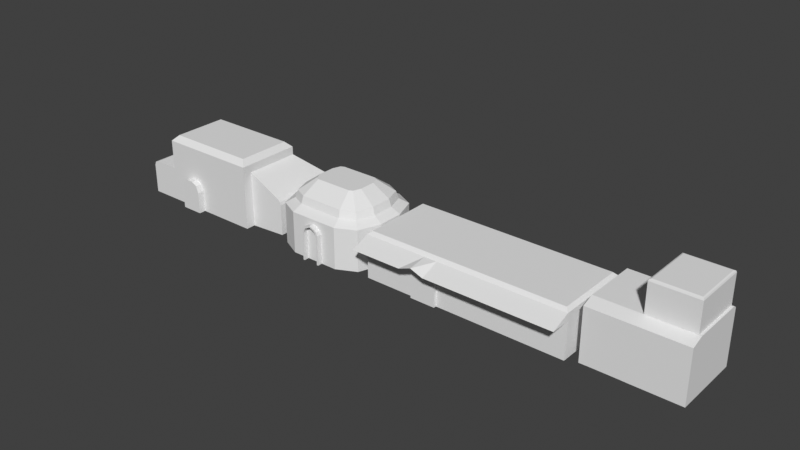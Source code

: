 # Source: settlement_houses.blend  (saved by Blender 4.5.91; exported with 4.5.12 LTS)
import bpy
from mathutils import Matrix  # noqa: F401  (used for matrix-valued properties, if any)

bpy.ops.wm.read_factory_settings(use_empty=True)
scene = bpy.context.scene
scene.name = 'Scene'

# ---- collections
col_collection = bpy.data.collections.new('Collection'); scene.collection.children.link(col_collection)

# ---- materials (node trees are filled in below, after node groups)
mat_vtx_color = bpy.data.materials.new('vtx_color')

# ---- material node trees

# ---- world
world_world = bpy.data.worlds.new('World'); scene.world = world_world
world_world.use_nodes = True; world_world.node_tree.nodes.clear()
_N = world_world.node_tree.nodes; _L = world_world.node_tree.links
n0 = _N.new('ShaderNodeOutputWorld'); n0.name = 'World Output'; n0.location = (200, 100)
n1 = _N.new('ShaderNodeBackground'); n1.name = 'Background'; n1.location = (-200, 100)
n1.inputs[0].default_value = (0.05088, 0.05088, 0.05088, 1.0)
_L.new(n1.outputs[0], n0.inputs[0])
n0.is_active_output = True
world_world.color = (0.05088, 0.05088, 0.05088)
world_world.sun_shadow_jitter_overblur = 0.0

# ---- meshes
me_cube_001 = bpy.data.meshes.new('Cube.001')
me_cube_001.from_pydata([(-5.002, -4.043, -0.03005), (-5.002, 2.372, -0.03005), (5.002, -4.043, -0.03005), (-5.002, -4.043, 3.383), (-5.002, 2.372, 3.383), (5.002, 2.372, 5.456), (5.002, -4.043, 5.456), (-7.995, 2.372, -0.03005), (-7.995, -4.043, -0.03005), (8.43, 4.352, -0.03005), (-3.102, -4.713, -0.02964), (-4.463, -3.503, 6.795), (-5.002, -4.043, 6.256), (-4.463, 1.832, 6.795), (-5.002, 2.372, 6.256), (4.463, -3.503, 6.795), (5.002, -4.043, 6.256), (4.463, 1.832, 6.795), (5.002, 2.372, 6.256), (-7.995, 2.372, 2.877), (-7.489, 2.372, 3.383), (-7.847, 2.372, 3.234), (-7.489, -4.043, 3.383), (-7.995, -4.043, 2.877), (-7.847, -4.043, 3.234), (8.136, 4.182, 3.56), (8.43, 4.352, 3.039), (8.344, 4.302, 3.334), (5.002, -3.113, 5.456), (5.002, -3.113, -0.03005), (-3.102, -3.998, -0.02964), (-0.9263, -4.713, -0.02964), (-0.9263, -3.998, -0.02964), (-2.347, -4.713, 3.073), (-3.102, -4.713, 2.088), (-2.881, -4.713, 2.784), (-3.102, -3.998, 2.088), (-2.347, -3.998, 3.073), (-2.881, -3.998, 2.784), (-0.9263, -4.713, 2.088), (-1.682, -4.713, 3.073), (-1.148, -4.713, 2.784), (-1.682, -3.998, 3.073), (-0.9263, -3.998, 2.088), (-1.148, -3.998, 2.784), (-5.002, -3.117, 3.383), (-7.995, -3.117, -0.03005), (8.43, -2.825, -0.03005), (-4.463, -2.733, 6.795), (-5.002, -3.117, 6.256), (4.463, -2.733, 6.795), (5.002, -3.117, 6.256), (-7.489, -3.117, 3.383), (-7.847, -3.117, 3.234), (-7.995, -3.117, 2.877), (8.136, -2.85, 3.56), (8.344, -2.832, 3.334), (8.43, -2.825, 3.039), (-4.259, 4.352, 3.383), (-5.002, 3.609, 3.383), (-4.785, 4.134, 3.383), (-5.002, 3.609, -0.03005), (-4.259, 4.352, -0.03005), (-4.785, 4.134, 0.01967), (-2.881, -4.713, 2.784), (-2.347, -4.713, 3.073), (-3.102, -4.713, 2.088), (-1.682, -4.713, 3.073), (-1.148, -4.713, 2.784), (-0.9263, -4.713, 2.088), (-3.102, -4.713, -0.02964), (-0.9263, -4.713, -0.02964)], [], [(2, 6, 3, 0), (48, 13, 14, 49), (13, 17, 18, 14), (50, 15, 16, 51), (15, 11, 12, 16), (6, 16, 12, 3), (45, 49, 14, 4), (50, 48, 11, 15), (4, 14, 18, 5), (28, 51, 16, 6), (52, 20, 21, 53), (53, 21, 19, 54), (20, 19, 21), (46, 54, 19, 7), (45, 4, 20, 52), (23, 22, 24), (5, 25, 58, 60), (28, 29, 55), (29, 47, 57, 55), (65, 37, 38, 64), (64, 38, 36, 66), (42, 67, 68, 44), (44, 68, 69, 43), (70, 66, 36, 30), (42, 37, 65, 67), (32, 43, 69, 71), (35, 41, 40, 33), (34, 39, 41, 35), (10, 31, 39, 34), (55, 57, 56), (6, 2, 29, 28), (1, 7, 19), (4, 1, 19, 20), (0, 3, 22, 23), (8, 0, 23), (5, 28, 55, 25), (9, 26, 57, 47), (27, 56, 57, 26), (25, 55, 56, 27), (3, 45, 52, 22), (8, 23, 54, 46), (24, 53, 54, 23), (22, 52, 53, 24), (5, 18, 51, 28), (17, 13, 48, 50), (3, 12, 49, 45), (17, 50, 51, 18), (11, 48, 49, 12), (61, 63, 62), (58, 62, 63, 60), (60, 63, 61, 59), (62, 58, 27, 26), (1, 4, 59, 61), (4, 5, 60, 59), (25, 27, 58), (9, 62, 26)])
_uv = me_cube_001.uv_layers.new(name='UVMap')
_uv.uv.foreach_set('vector', [0.375, 0.75, 0.5, 0.75, 0.5, 1.0, 0.375, 1.0, 0.8615, 0.6989, 0.8615, 0.521, 0.875, 0.5, 0.875, 0.7139, 0.8615, 0.521, 0.6385, 0.521, 0.585, 0.5, 0.875, 0.5, 0.6385, 0.6989, 0.6385, 0.729, 0.585, 0.75, 0.585, 0.7139, 0.6385, 0.729, 0.8615, 0.729, 0.875, 0.75, 0.585, 0.75, 0.5, 0.75, 0.585, 0.75, 0.6052, 1.0, 0.5, 1.0, 0.5, 0.0361, 0.6052, 0.0361, 0.6052, 0.25, 0.5, 0.25, 0.6385, 0.6989, 0.8615, 0.6989, 0.8615, 0.729, 0.6385, 0.729, 0.5, 0.25, 0.6052, 0.25, 0.585, 0.5, 0.5, 0.5, 0.5, 0.7139, 0.585, 0.7139, 0.585, 0.75, 0.5, 0.75, 0.5, 0.0361, 0.5, 0.25, 0.4964, 0.25, 0.4995, 0.0361, 0.4995, 0.0361, 0.4964, 0.25, 0.4815, 0.25, 0.4815, 0.0361, 0.5, 0.25, 0.4815, 0.25, 0.4964, 0.25, 0.375, 0.0361, 0.4815, 0.0361, 0.4815, 0.25, 0.375, 0.25, 0.5, 0.0361, 0.5, 0.25, 0.5, 0.25, 0.5, 0.0361, 0.4815, 1.0, 0.5, 1.0, 0.4946, 1.0, 0.5, 0.5, 0.5, 0.5, 0.5, 0.2638, 0.5, 0.2541, 0.5, 0.75, 0.375, 0.75, 0.5, 0.7139, 0.375, 0.75, 0.375, 0.7139, 0.4874, 0.7139, 0.5, 0.7139, 0.7882, 0.75, 0.7882, 0.5, 0.875, 0.5, 0.875, 0.75, 0.625, 0.25, 0.625, 0.5, 0.5456, 0.5, 0.5456, 0.25, 0.7118, 0.5, 0.7118, 0.75, 0.625, 0.75, 0.625, 0.5, 0.625, 0.75, 0.625, 1.0, 0.5456, 1.0, 0.5456, 0.75, 0.375, 0.25, 0.5456, 0.25, 0.5456, 0.5, 0.375, 0.5, 0.7118, 0.5, 0.7882, 0.5, 0.7882, 0.75, 0.7118, 0.75, 0.375, 0.75, 0.5456, 0.75, 0.5456, 1.0, 0.375, 1.0, 0.875, 0.75, 0.625, 0.75, 0.7118, 0.75, 0.7882, 0.75, 0.5456, 0.25, 0.5456, 1.0, 0.625, 1.0, 0.875, 0.75, 0.375, 0.25, 0.375, 1.0, 0.5456, 1.0, 0.5456, 0.25, 0.5, 0.7139, 0.4874, 0.7139, 0.498, 0.7141, 0.5, 0.75, 0.375, 0.75, 0.375, 0.75, 0.5, 0.75, 0.375, 0.25, 0.375, 0.25, 0.4815, 0.25, 0.5, 0.25, 0.375, 0.25, 0.4815, 0.25, 0.5, 0.25, 0.375, 1.0, 0.5, 1.0, 0.5, 1.0, 0.4815, 1.0, 0.375, 1.0, 0.375, 1.0, 0.4815, 1.0, 0.5, 0.5, 0.5, 0.7139, 0.5, 0.7139, 0.5, 0.5, 0.375, 0.5, 0.4874, 0.5, 0.4874, 0.7139, 0.375, 0.7139, 0.5, 0.5015, 0.498, 0.7141, 0.4874, 0.7139, 0.4874, 0.5, 0.5, 0.5, 0.5, 0.7139, 0.498, 0.7141, 0.5, 0.5015, 0.5, 0.0, 0.5, 0.0361, 0.5, 0.0361, 0.5, 0.0, 0.375, 0.0, 0.4815, 0.0, 0.4815, 0.0361, 0.375, 0.0361, 0.5, 0.0, 0.4995, 0.0361, 0.4815, 0.0361, 0.4815, 0.0, 0.5, 0.0, 0.5, 0.0361, 0.4995, 0.0361, 0.5, 0.0, 0.5, 0.5, 0.585, 0.5, 0.585, 0.7139, 0.5, 0.7139, 0.6385, 0.521, 0.8615, 0.521, 0.8615, 0.6989, 0.6385, 0.6989, 0.5, 0.0, 0.6052, 0.0, 0.6052, 0.0361, 0.5, 0.0361, 0.6385, 0.521, 0.6385, 0.6989, 0.585, 0.7139, 0.585, 0.5, 0.8615, 0.729, 0.8615, 0.6989, 0.875, 0.7139, 0.875, 0.75, 0.375, 0.25, 0.3768, 0.2541, 0.375, 0.2638, 0.5, 0.2638, 0.375, 0.2638, 0.3768, 0.25, 0.5, 0.25, 0.5, 0.25, 0.3768, 0.25, 0.375, 0.25, 0.5, 0.25, 0.375, 0.2638, 0.5, 0.2638, 0.5, 0.5008, 0.4874, 0.5, 0.375, 0.25, 0.5, 0.25, 0.5, 0.25, 0.375, 0.25, 0.5, 0.25, 0.5, 0.5, 0.5, 0.2541, 0.5, 0.25, 0.5, 0.5, 0.5, 0.5008, 0.5, 0.2638, 0.375, 0.5, 0.375, 0.2638, 0.4874, 0.5])
_ca = me_cube_001.color_attributes.new('Col', 'FLOAT_COLOR', 'CORNER')
_ca.data.foreach_set('color', [0.3992, 0.1372, 0.005415, 1.0, 0.5577, 0.2834, 0.000912, 1.0, 0.5577, 0.2834, 0.000912, 1.0, 0.3992, 0.1372, 0.005415, 1.0, 0.5577, 0.2834, 0.000912, 1.0, 0.5577, 0.2834, 0.000912, 1.0, 0.5577, 0.2834, 0.000912, 1.0, 0.5577, 0.2834, 0.000912, 1.0, 0.5577, 0.2834, 0.000912, 1.0, 0.5577, 0.2834, 0.000912, 1.0, 0.5577, 0.2834, 0.000912, 1.0, 0.5577, 0.2834, 0.000912, 1.0, 0.5577, 0.2834, 0.000912, 1.0, 0.5577, 0.2834, 0.000912, 1.0, 0.5577, 0.2834, 0.000912, 1.0, 0.5577, 0.2834, 0.000912, 1.0, 0.5577, 0.2834, 0.000912, 1.0, 0.5577, 0.2834, 0.000912, 1.0, 0.5577, 0.2834, 0.000912, 1.0, 0.5577, 0.2834, 0.000912, 1.0, 0.5577, 0.2834, 0.000912, 1.0, 0.5577, 0.2834, 0.000912, 1.0, 0.5577, 0.2834, 0.000912, 1.0, 0.5577, 0.2834, 0.000912, 1.0, 0.5577, 0.2834, 0.000912, 1.0, 0.5577, 0.2834, 0.000912, 1.0, 0.5577, 0.2834, 0.000912, 1.0, 0.5577, 0.2834, 0.000912, 1.0, 0.5577, 0.2834, 0.000912, 1.0, 0.5577, 0.2834, 0.000912, 1.0, 0.5577, 0.2834, 0.000912, 1.0, 0.5577, 0.2834, 0.000912, 1.0, 0.5577, 0.2834, 0.000912, 1.0, 0.5577, 0.2834, 0.000912, 1.0, 0.5577, 0.2834, 0.000912, 1.0, 0.5577, 0.2834, 0.000912, 1.0, 0.5577, 0.2834, 0.000912, 1.0, 0.5577, 0.2834, 0.000912, 1.0, 0.5577, 0.2834, 0.000912, 1.0, 0.5577, 0.2834, 0.000912, 1.0, 0.5577, 0.2834, 0.000912, 1.0, 0.5577, 0.2834, 0.000912, 1.0, 0.5577, 0.2834, 0.000912, 1.0, 0.5577, 0.2834, 0.000912, 1.0, 0.5577, 0.2834, 0.000912, 1.0, 0.5577, 0.2834, 0.000912, 1.0, 0.5577, 0.2834, 0.000912, 1.0, 0.5577, 0.2834, 0.000912, 1.0, 0.5577, 0.2834, 0.000912, 1.0, 0.5577, 0.2834, 0.000912, 1.0, 0.5577, 0.2834, 0.000912, 1.0, 0.3992, 0.1372, 0.005415, 1.0, 0.5577, 0.2834, 0.000912, 1.0, 0.5577, 0.2834, 0.000912, 1.0, 0.3992, 0.1372, 0.005415, 1.0, 0.5577, 0.2834, 0.000912, 1.0, 0.5577, 0.2834, 0.000912, 1.0, 0.5577, 0.2834, 0.000912, 1.0, 0.5577, 0.2834, 0.000912, 1.0, 0.5577, 0.2834, 0.000912, 1.0, 0.5577, 0.2834, 0.000912, 1.0, 0.5577, 0.2834, 0.000912, 1.0, 0.5577, 0.2834, 0.000912, 1.0, 0.5577, 0.2834, 0.000912, 1.0, 0.5577, 0.2834, 0.000912, 1.0, 0.5577, 0.2834, 0.000912, 1.0, 0.5577, 0.2834, 0.000912, 1.0, 0.3992, 0.1372, 0.005415, 1.0, 0.5577, 0.2834, 0.000912, 1.0, 0.3992, 0.1372, 0.005415, 1.0, 0.3992, 0.1372, 0.005415, 1.0, 0.5577, 0.2834, 0.000912, 1.0, 0.5577, 0.2834, 0.000912, 1.0, 0.5577, 0.2834, 0.000912, 1.0, 0.5577, 0.2834, 0.000912, 1.0, 0.5577, 0.2834, 0.000912, 1.0, 0.5577, 0.2834, 0.000912, 1.0, 0.5577, 0.2834, 0.000912, 1.0, 0.5577, 0.2834, 0.000912, 1.0, 0.5415, 0.2703, 0.002045, 1.0, 0.5486, 0.2761, 0.001648, 1.0, 0.5577, 0.2834, 0.000912, 1.0, 0.5577, 0.2834, 0.000912, 1.0, 0.5577, 0.2834, 0.000912, 1.0, 0.5577, 0.2834, 0.000912, 1.0, 0.5577, 0.2834, 0.000912, 1.0, 0.5577, 0.2834, 0.000912, 1.0, 0.5577, 0.2834, 0.000912, 1.0, 0.5577, 0.2834, 0.000912, 1.0, 0.3992, 0.1372, 0.005415, 1.0, 0.5486, 0.2761, 0.001648, 1.0, 0.5415, 0.2703, 0.002045, 1.0, 0.3992, 0.1372, 0.005415, 1.0, 0.5577, 0.2834, 0.000912, 1.0, 0.5577, 0.2834, 0.000912, 1.0, 0.5577, 0.2834, 0.000912, 1.0, 0.5577, 0.2834, 0.000912, 1.0, 0.3992, 0.1372, 0.005415, 1.0, 0.5577, 0.2834, 0.000912, 1.0, 0.5577, 0.2834, 0.000912, 1.0, 0.3992, 0.1372, 0.005415, 1.0, 0.09565, 0.01728, 0.001954, 1.0, 0.09565, 0.01728, 0.001954, 1.0, 0.09565, 0.01728, 0.001954, 1.0, 0.09565, 0.01728, 0.001954, 1.0, 0.09565, 0.01728, 0.001954, 1.0, 0.09565, 0.01728, 0.001954, 1.0, 0.09565, 0.01728, 0.001954, 1.0, 0.09565, 0.01728, 0.001954, 1.0, 0.09565, 0.01728, 0.001954, 1.0, 0.09565, 0.01728, 0.001954, 1.0, 0.09565, 0.01728, 0.001954, 1.0, 0.09565, 0.01728, 0.001954, 1.0, 0.5577, 0.2834, 0.000912, 1.0, 0.5577, 0.2834, 0.000912, 1.0, 0.5577, 0.2834, 0.000912, 1.0, 0.5577, 0.2834, 0.000912, 1.0, 0.3992, 0.1372, 0.005415, 1.0, 0.3992, 0.1372, 0.005415, 1.0, 0.5577, 0.2834, 0.000912, 1.0, 0.3992, 0.1372, 0.005415, 1.0, 0.3992, 0.1372, 0.005415, 1.0, 0.5577, 0.2834, 0.000912, 1.0, 0.5577, 0.2834, 0.000912, 1.0, 0.3992, 0.1372, 0.005415, 1.0, 0.5577, 0.2834, 0.000912, 1.0, 0.5577, 0.2834, 0.000912, 1.0, 0.3992, 0.1372, 0.005415, 1.0, 0.5577, 0.2834, 0.000912, 1.0, 0.5577, 0.2834, 0.000912, 1.0, 0.5577, 0.2834, 0.000912, 1.0, 0.3992, 0.1372, 0.005415, 1.0, 0.3992, 0.1372, 0.005415, 1.0, 0.5577, 0.2834, 0.000912, 1.0, 0.5577, 0.2834, 0.000912, 1.0, 0.5577, 0.2834, 0.000912, 1.0, 0.5577, 0.2834, 0.000912, 1.0, 0.5577, 0.2834, 0.000912, 1.0, 0.3992, 0.1372, 0.005415, 1.0, 0.5577, 0.2834, 0.000912, 1.0, 0.5577, 0.2834, 0.000912, 1.0, 0.3992, 0.1372, 0.005415, 1.0, 0.5577, 0.2834, 0.000912, 1.0, 0.5577, 0.2834, 0.000912, 1.0, 0.5577, 0.2834, 0.000912, 1.0, 0.5577, 0.2834, 0.000912, 1.0, 0.5577, 0.2834, 0.000912, 1.0, 0.5577, 0.2834, 0.000912, 1.0, 0.5577, 0.2834, 0.000912, 1.0, 0.5577, 0.2834, 0.000912, 1.0, 0.5577, 0.2834, 0.000912, 1.0, 0.5577, 0.2834, 0.000912, 1.0, 0.5577, 0.2834, 0.000912, 1.0, 0.5577, 0.2834, 0.000912, 1.0, 0.3992, 0.1372, 0.005415, 1.0, 0.5577, 0.2834, 0.000912, 1.0, 0.5577, 0.2834, 0.000912, 1.0, 0.3992, 0.1372, 0.005415, 1.0, 0.5577, 0.2834, 0.000912, 1.0, 0.5577, 0.2834, 0.000912, 1.0, 0.5577, 0.2834, 0.000912, 1.0, 0.5577, 0.2834, 0.000912, 1.0, 0.5577, 0.2834, 0.000912, 1.0, 0.5577, 0.2834, 0.000912, 1.0, 0.5577, 0.2834, 0.000912, 1.0, 0.5577, 0.2834, 0.000912, 1.0, 0.5577, 0.2834, 0.000912, 1.0, 0.5577, 0.2834, 0.000912, 1.0, 0.5577, 0.2834, 0.000912, 1.0, 0.5577, 0.2834, 0.000912, 1.0, 0.5577, 0.2834, 0.000912, 1.0, 0.5577, 0.2834, 0.000912, 1.0, 0.5577, 0.2834, 0.000912, 1.0, 0.5577, 0.2834, 0.000912, 1.0, 0.5577, 0.2834, 0.000912, 1.0, 0.5577, 0.2834, 0.000912, 1.0, 0.5577, 0.2834, 0.000912, 1.0, 0.5577, 0.2834, 0.000912, 1.0, 0.5577, 0.2834, 0.000912, 1.0, 0.5577, 0.2834, 0.000912, 1.0, 0.5577, 0.2834, 0.000912, 1.0, 0.5577, 0.2834, 0.000912, 1.0, 0.5577, 0.2834, 0.000912, 1.0, 0.5577, 0.2834, 0.000912, 1.0, 0.5577, 0.2834, 0.000912, 1.0, 0.5577, 0.2834, 0.000912, 1.0, 0.3992, 0.1372, 0.005415, 1.0, 0.3992, 0.1372, 0.005415, 1.0, 0.3992, 0.1372, 0.005415, 1.0, 0.5577, 0.2834, 0.000912, 1.0, 0.3992, 0.1372, 0.005415, 1.0, 0.3992, 0.1372, 0.005415, 1.0, 0.5577, 0.2834, 0.000912, 1.0, 0.5577, 0.2834, 0.000912, 1.0, 0.3992, 0.1372, 0.005415, 1.0, 0.3992, 0.1372, 0.005415, 1.0, 0.5577, 0.2834, 0.000912, 1.0, 0.3992, 0.1372, 0.005415, 1.0, 0.5577, 0.2834, 0.000912, 1.0, 0.5577, 0.2834, 0.000912, 1.0, 0.5577, 0.2834, 0.000912, 1.0, 0.3992, 0.1372, 0.005415, 1.0, 0.5577, 0.2834, 0.000912, 1.0, 0.5577, 0.2834, 0.000912, 1.0, 0.3992, 0.1372, 0.005415, 1.0, 0.5577, 0.2834, 0.000912, 1.0, 0.5577, 0.2834, 0.000912, 1.0, 0.5577, 0.2834, 0.000912, 1.0, 0.5577, 0.2834, 0.000912, 1.0, 0.5577, 0.2834, 0.000912, 1.0, 0.5577, 0.2834, 0.000912, 1.0, 0.5577, 0.2834, 0.000912, 1.0, 0.3992, 0.1372, 0.005415, 1.0, 0.3992, 0.1372, 0.005415, 1.0, 0.5577, 0.2834, 0.000912, 1.0])
_ca = me_cube_001.color_attributes.new('Alpha', 'FLOAT_COLOR', 'CORNER')
_ca.data.foreach_set('color', [1.0, 1.0, 1.0, 1.0, 1.0, 1.0, 1.0, 1.0, 1.0, 1.0, 1.0, 1.0, 1.0, 1.0, 1.0, 1.0, 1.0, 1.0, 1.0, 1.0, 1.0, 1.0, 1.0, 1.0, 1.0, 1.0, 1.0, 1.0, 1.0, 1.0, 1.0, 1.0, 1.0, 1.0, 1.0, 1.0, 1.0, 1.0, 1.0, 1.0, 1.0, 1.0, 1.0, 1.0, 1.0, 1.0, 1.0, 1.0, 1.0, 1.0, 1.0, 1.0, 1.0, 1.0, 1.0, 1.0, 1.0, 1.0, 1.0, 1.0, 1.0, 1.0, 1.0, 1.0, 1.0, 1.0, 1.0, 1.0, 1.0, 1.0, 1.0, 1.0, 1.0, 1.0, 1.0, 1.0, 1.0, 1.0, 1.0, 1.0, 1.0, 1.0, 1.0, 1.0, 1.0, 1.0, 1.0, 1.0, 1.0, 1.0, 1.0, 1.0, 1.0, 1.0, 1.0, 1.0, 1.0, 1.0, 1.0, 1.0, 1.0, 1.0, 1.0, 1.0, 1.0, 1.0, 1.0, 1.0, 1.0, 1.0, 1.0, 1.0, 1.0, 1.0, 1.0, 1.0, 1.0, 1.0, 1.0, 1.0, 1.0, 1.0, 1.0, 1.0, 1.0, 1.0, 1.0, 1.0, 1.0, 1.0, 1.0, 1.0, 1.0, 1.0, 1.0, 1.0, 1.0, 1.0, 1.0, 1.0, 1.0, 1.0, 1.0, 1.0, 1.0, 1.0, 1.0, 1.0, 1.0, 1.0, 1.0, 1.0, 1.0, 1.0, 1.0, 1.0, 1.0, 1.0, 1.0, 1.0, 1.0, 1.0, 1.0, 1.0, 1.0, 1.0, 1.0, 1.0, 1.0, 1.0, 1.0, 1.0, 1.0, 1.0, 1.0, 1.0, 1.0, 1.0, 1.0, 1.0, 1.0, 1.0, 1.0, 1.0, 1.0, 1.0, 1.0, 1.0, 1.0, 1.0, 1.0, 1.0, 1.0, 1.0, 1.0, 1.0, 1.0, 1.0, 1.0, 1.0, 1.0, 1.0, 1.0, 1.0, 1.0, 1.0, 1.0, 1.0, 1.0, 1.0, 1.0, 1.0, 1.0, 1.0, 1.0, 1.0, 1.0, 1.0, 1.0, 1.0, 1.0, 1.0, 1.0, 1.0, 1.0, 1.0, 1.0, 1.0, 1.0, 1.0, 1.0, 1.0, 1.0, 1.0, 1.0, 1.0, 1.0, 1.0, 1.0, 1.0, 1.0, 1.0, 1.0, 1.0, 1.0, 1.0, 1.0, 1.0, 1.0, 1.0, 1.0, 1.0, 1.0, 1.0, 1.0, 1.0, 1.0, 1.0, 1.0, 1.0, 1.0, 1.0, 1.0, 1.0, 1.0, 1.0, 1.0, 1.0, 1.0, 1.0, 1.0, 1.0, 1.0, 1.0, 1.0, 1.0, 1.0, 1.0, 1.0, 1.0, 1.0, 1.0, 1.0, 1.0, 1.0, 1.0, 1.0, 1.0, 1.0, 1.0, 1.0, 1.0, 1.0, 1.0, 1.0, 1.0, 1.0, 1.0, 1.0, 1.0, 1.0, 1.0, 1.0, 1.0, 1.0, 1.0, 1.0, 1.0, 1.0, 1.0, 1.0, 1.0, 1.0, 1.0, 1.0, 1.0, 1.0, 1.0, 1.0, 1.0, 1.0, 1.0, 1.0, 1.0, 1.0, 1.0, 1.0, 1.0, 1.0, 1.0, 1.0, 1.0, 1.0, 1.0, 1.0, 1.0, 1.0, 1.0, 1.0, 1.0, 1.0, 1.0, 1.0, 1.0, 1.0, 1.0, 1.0, 1.0, 1.0, 1.0, 1.0, 1.0, 1.0, 1.0, 1.0, 1.0, 1.0, 1.0, 1.0, 1.0, 1.0, 1.0, 1.0, 1.0, 1.0, 1.0, 1.0, 1.0, 1.0, 1.0, 1.0, 1.0, 1.0, 1.0, 1.0, 1.0, 1.0, 1.0, 1.0, 1.0, 1.0, 1.0, 1.0, 1.0, 1.0, 1.0, 1.0, 1.0, 1.0, 1.0, 1.0, 1.0, 1.0, 1.0, 1.0, 1.0, 1.0, 1.0, 1.0, 1.0, 1.0, 1.0, 1.0, 1.0, 1.0, 1.0, 1.0, 1.0, 1.0, 1.0, 1.0, 1.0, 1.0, 1.0, 1.0, 1.0, 1.0, 1.0, 1.0, 1.0, 1.0, 1.0, 1.0, 1.0, 1.0, 1.0, 1.0, 1.0, 1.0, 1.0, 1.0, 1.0, 1.0, 1.0, 1.0, 1.0, 1.0, 1.0, 1.0, 1.0, 1.0, 1.0, 1.0, 1.0, 1.0, 1.0, 1.0, 1.0, 1.0, 1.0, 1.0, 1.0, 1.0, 1.0, 1.0, 1.0, 1.0, 1.0, 1.0, 1.0, 1.0, 1.0, 1.0, 1.0, 1.0, 1.0, 1.0, 1.0, 1.0, 1.0, 1.0, 1.0, 1.0, 1.0, 1.0, 1.0, 1.0, 1.0, 1.0, 1.0, 1.0, 1.0, 1.0, 1.0, 1.0, 1.0, 1.0, 1.0, 1.0, 1.0, 1.0, 1.0, 1.0, 1.0, 1.0, 1.0, 1.0, 1.0, 1.0, 1.0, 1.0, 1.0, 1.0, 1.0, 1.0, 1.0, 1.0, 1.0, 1.0, 1.0, 1.0, 1.0, 1.0, 1.0, 1.0, 1.0, 1.0, 1.0, 1.0, 1.0, 1.0, 1.0, 1.0, 1.0, 1.0, 1.0, 1.0, 1.0, 1.0, 1.0, 1.0, 1.0, 1.0, 1.0, 1.0, 1.0, 1.0, 1.0, 1.0, 1.0, 1.0, 1.0, 1.0, 1.0, 1.0, 1.0, 1.0, 1.0, 1.0, 1.0, 1.0, 1.0, 1.0, 1.0, 1.0, 1.0, 1.0, 1.0, 1.0, 1.0, 1.0, 1.0, 1.0, 1.0, 1.0, 1.0, 1.0, 1.0, 1.0, 1.0, 1.0, 1.0, 1.0, 1.0, 1.0, 1.0, 1.0, 1.0, 1.0, 1.0, 1.0, 1.0, 1.0, 1.0, 1.0, 1.0, 1.0, 1.0, 1.0, 1.0, 1.0, 1.0, 1.0, 1.0, 1.0, 1.0, 1.0, 1.0, 1.0, 1.0, 1.0, 1.0, 1.0, 1.0, 1.0, 1.0, 1.0, 1.0, 1.0, 1.0, 1.0, 1.0, 1.0, 1.0, 1.0, 1.0, 1.0, 1.0, 1.0, 1.0, 1.0, 1.0, 1.0, 1.0, 1.0, 1.0, 1.0, 1.0, 1.0, 1.0, 1.0, 1.0, 1.0, 1.0, 1.0, 1.0, 1.0, 1.0, 1.0, 1.0, 1.0, 1.0, 1.0, 1.0, 1.0, 1.0, 1.0, 1.0, 1.0, 1.0, 1.0, 1.0, 1.0, 1.0, 1.0, 1.0, 1.0, 1.0, 1.0, 1.0, 1.0, 1.0, 1.0, 1.0, 1.0, 1.0, 1.0, 1.0, 1.0, 1.0, 1.0, 1.0, 1.0, 1.0, 1.0, 1.0, 1.0, 1.0, 1.0, 1.0, 1.0, 1.0, 1.0, 1.0, 1.0, 1.0, 1.0, 1.0, 1.0, 1.0, 1.0, 1.0, 1.0, 1.0, 1.0, 1.0, 1.0, 1.0, 1.0, 1.0, 1.0, 1.0, 1.0, 1.0, 1.0, 1.0, 1.0, 1.0, 1.0, 1.0, 1.0, 1.0, 1.0, 1.0, 1.0, 1.0, 1.0, 1.0, 1.0, 1.0, 1.0, 1.0, 1.0, 1.0, 1.0, 1.0, 1.0, 1.0, 1.0, 1.0, 1.0, 1.0, 1.0, 1.0, 1.0, 1.0, 1.0, 1.0, 1.0, 1.0, 1.0, 1.0, 1.0, 1.0, 1.0, 1.0, 1.0, 1.0, 1.0, 1.0, 1.0, 1.0, 1.0, 1.0, 1.0, 1.0, 1.0, 1.0, 1.0, 1.0, 1.0, 1.0, 1.0, 1.0, 1.0, 1.0, 1.0, 1.0, 1.0, 1.0, 1.0, 1.0, 1.0, 1.0, 1.0, 1.0, 1.0, 1.0, 1.0, 1.0, 1.0, 1.0, 1.0, 1.0, 1.0, 1.0, 1.0, 1.0, 1.0, 1.0, 1.0, 1.0, 1.0, 1.0, 1.0, 1.0, 1.0, 1.0, 1.0, 1.0, 1.0, 1.0, 1.0, 1.0, 1.0, 1.0, 1.0, 1.0, 1.0, 1.0, 1.0, 1.0, 1.0, 1.0, 1.0, 1.0, 1.0, 1.0, 1.0, 1.0, 1.0, 1.0, 1.0, 1.0, 1.0, 1.0, 1.0, 1.0, 1.0, 1.0, 1.0, 1.0, 1.0, 1.0, 1.0, 1.0, 1.0, 1.0, 1.0, 1.0, 1.0, 1.0, 1.0, 1.0, 1.0, 1.0, 1.0, 1.0, 1.0, 1.0, 1.0, 1.0, 1.0, 1.0, 1.0, 1.0, 1.0, 1.0, 1.0, 1.0])
me_cube_001.materials.append(mat_vtx_color)
me_cube_001.use_paint_bone_selection = False
me_cube_001.use_paint_mask_vertex = True
me_cube_001.update()
me_cube_002 = bpy.data.meshes.new('Cube.002')
me_cube_002.from_pydata([(-0.8909, -4.438, -0.04435), (-5.144, -1.256, -0.04435), (-4.355, -3.506, -0.04435), (-5.144, 1.256, -0.04435), (-2.452, 4.438, -0.04435), (-4.355, 3.506, -0.04435), (5.144, -1.256, -0.04435), (0.8909, -4.438, -0.04435), (4.355, -3.506, -0.04435), (2.452, 4.438, -0.04435), (5.144, 1.256, -0.04435), (4.355, 3.506, -0.04435), (-4.355, -3.506, 4.031), (-5.144, -1.256, 4.031), (-4.355, 3.506, 4.031), (-2.452, 4.438, 4.031), (-5.144, 1.256, 4.031), (4.355, 3.506, 4.031), (5.144, 1.256, 4.031), (2.452, 4.438, 4.031), (4.355, -3.506, 4.031), (5.144, -1.256, 4.031), (-2.251, -3.569, 4.55), (-3.653, -2.882, 4.55), (-4.275, -1.108, 4.55), (-3.653, 2.882, 4.55), (-2.251, 3.569, 4.55), (-4.275, 1.108, 4.55), (3.653, 2.882, 4.55), (4.275, 1.108, 4.55), (2.251, 3.569, 4.55), (3.653, -2.882, 4.55), (2.251, -3.569, 4.55), (4.275, -1.108, 4.55), (-2.443, -0.7963, 6.454), (-4.046, -1.069, 5.278), (-2.198, -3.34, 5.278), (-1.826, -1.737, 6.454), (-2.173, -1.567, 6.454), (-3.468, -2.718, 5.278), (-1.826, 1.737, 6.454), (-2.198, 3.34, 5.278), (-4.046, 1.069, 5.278), (-2.443, 0.7963, 6.454), (-3.468, 2.718, 5.278), (-2.173, 1.567, 6.454), (1.826, -1.737, 6.454), (2.198, -3.34, 5.278), (4.046, -1.069, 5.278), (2.443, -0.7963, 6.454), (3.468, -2.718, 5.278), (2.173, -1.567, 6.454), (2.443, 0.7963, 6.454), (4.046, 1.069, 5.278), (2.198, 3.34, 5.278), (1.826, 1.737, 6.454), (3.468, 2.718, 5.278), (2.173, 1.567, 6.454), (-2.452, -4.438, -0.04435), (-2.452, -4.438, 4.031), (2.452, -4.438, 4.031), (2.452, -4.438, -0.04435), (-0.7364, -4.438, -0.04435), (0.7364, -4.438, -0.04435), (-0.8909, -4.934, -0.04435), (0.8909, -4.934, -0.04435), (-0.7364, -4.934, -0.04435), (0.7364, -4.934, -0.04435), (0.0, -4.438, -0.04435), (0.0, -4.438, 4.031), (2.384e-07, -3.569, 4.55), (1.192e-07, -1.737, 6.454), (0.0, -3.34, 5.278), (0.0, -4.438, 3.615), (0.0, -4.438, 3.46), (0.0, -4.934, 3.615), (0.0, -4.934, 3.46), (-0.4247, -4.438, 3.253), (-0.7364, -4.438, 2.73), (-0.6451, -4.438, 3.037), (0.7364, -4.438, 2.73), (0.4247, -4.438, 3.253), (0.6451, -4.438, 3.037), (-0.8909, -4.438, 2.884), (-0.561, -4.438, 3.389), (-1.199, -4.438, 3.409), (-0.7943, -4.438, 3.186), (0.561, -4.438, 3.389), (0.8909, -4.438, 2.884), (1.199, -4.438, 3.409), (0.7943, -4.438, 3.186), (-0.5606, -4.934, 3.389), (-0.8909, -4.934, 2.883), (-0.7941, -4.934, 3.186), (0.8909, -4.934, 2.883), (0.5606, -4.934, 3.389), (0.7941, -4.934, 3.186), (-0.7364, -4.934, 2.729), (-0.4246, -4.934, 3.253), (-0.6451, -4.934, 3.037), (0.4246, -4.934, 3.253), (0.7364, -4.934, 2.729), (0.6451, -4.934, 3.037)], [], [(58, 59, 12, 2), (2, 12, 13, 1), (15, 4, 5, 14), (14, 5, 3, 16), (18, 10, 11, 17), (17, 11, 9, 19), (60, 61, 8, 20), (20, 8, 6, 21), (1, 13, 16, 3), (4, 15, 19, 9), (10, 18, 21, 6), (22, 23, 12, 59), (23, 24, 13, 12), (25, 26, 15, 14), (27, 25, 14, 16), (28, 29, 18, 17), (30, 28, 17, 19), (31, 32, 60, 20), (33, 31, 20, 21), (24, 27, 16, 13), (70, 22, 59, 69), (29, 33, 21, 18), (26, 30, 19, 15), (37, 38, 39, 36), (38, 34, 35, 39), (45, 40, 41, 44), (43, 45, 44, 42), (57, 52, 53, 56), (55, 57, 56, 54), (51, 46, 47, 50), (49, 51, 50, 48), (34, 43, 42, 35), (71, 37, 36, 72), (48, 53, 52, 49), (54, 41, 40, 55), (39, 35, 24, 23), (52, 57, 55, 40, 45, 43, 34, 38, 37, 71, 46, 51, 49), (35, 42, 27, 24), (36, 39, 23, 22), (72, 36, 22, 70), (44, 41, 26, 25), (41, 54, 30, 26), (42, 44, 25, 27), (50, 47, 32, 31), (48, 50, 31, 33), (53, 48, 33, 29), (56, 53, 29, 28), (54, 56, 28, 30), (63, 7, 65, 67), (0, 62, 66, 64), (47, 72, 70, 32), (46, 71, 72, 47), (32, 70, 69, 60), (83, 86, 85), (86, 84, 85), (87, 90, 89), (90, 88, 89), (98, 91, 93, 99), (99, 93, 92, 97), (95, 100, 102, 96), (96, 102, 101, 94), (83, 92, 93, 86), (86, 93, 91, 84), (94, 88, 90, 96), (96, 90, 87, 95), (80, 101, 102, 82), (82, 102, 100, 81), (97, 78, 79, 99), (99, 79, 77, 98), (62, 78, 97, 66), (68, 74, 77, 79, 78, 62), (77, 74, 76, 98), (63, 80, 82, 81, 74, 68), (80, 63, 67, 101), (74, 81, 100, 76), (83, 0, 64, 92), (85, 84, 73, 69, 59), (0, 83, 85, 59, 58), (73, 84, 91, 75), (7, 88, 94, 65), (87, 73, 75, 95), (89, 88, 7, 61, 60), (73, 87, 89, 60, 69), (66, 97, 92, 64), (98, 76, 75, 91), (101, 67, 65, 94), (76, 100, 95, 75)])
_uv = me_cube_002.uv_layers.new(name='UVMap')
_uv.uv.foreach_set('vector', [0.375, 0.9346, 0.625, 0.9346, 0.625, 1.0, 0.375, 1.0, 0.375, 0.0, 0.625, 0.0, 0.625, 0.08962, 0.375, 0.08962, 0.625, 0.3154, 0.375, 0.3154, 0.375, 0.25, 0.625, 0.25, 0.625, 0.25, 0.375, 0.25, 0.375, 0.1604, 0.625, 0.1604, 0.625, 0.5896, 0.375, 0.5896, 0.375, 0.5, 0.6404, 0.5211, 0.6404, 0.5211, 0.375, 0.5, 0.375, 0.4346, 0.6713, 0.4809, 0.6713, 0.7691, 0.375, 0.8154, 0.375, 0.75, 0.6404, 0.7289, 0.6404, 0.7289, 0.375, 0.75, 0.375, 0.6604, 0.625, 0.6604, 0.375, 0.08962, 0.625, 0.08962, 0.625, 0.1604, 0.375, 0.1604, 0.375, 0.3154, 0.625, 0.3154, 0.6713, 0.4809, 0.375, 0.4346, 0.375, 0.5896, 0.625, 0.5896, 0.625, 0.6604, 0.375, 0.6604, 0.803, 0.7267, 0.8382, 0.7063, 0.8558, 0.7237, 0.8096, 0.75, 0.8382, 0.7063, 0.8532, 0.6563, 0.875, 0.6604, 0.8558, 0.7237, 0.8382, 0.5437, 0.803, 0.5233, 0.8096, 0.5, 0.8558, 0.5263, 0.8532, 0.5937, 0.8382, 0.5437, 0.8558, 0.5263, 0.875, 0.5896, 0.6553, 0.5378, 0.6441, 0.5927, 0.625, 0.5896, 0.6404, 0.5211, 0.6823, 0.512, 0.6553, 0.5378, 0.6404, 0.5211, 0.6713, 0.4809, 0.6553, 0.7122, 0.6823, 0.738, 0.6713, 0.7691, 0.6404, 0.7289, 0.6441, 0.6573, 0.6553, 0.7122, 0.6404, 0.7289, 0.625, 0.6604, 0.8532, 0.6563, 0.8532, 0.5937, 0.875, 0.5896, 0.875, 0.6604, 0.7427, 0.7323, 0.803, 0.7267, 0.8096, 0.75, 0.7404, 0.7596, 0.6441, 0.5927, 0.6441, 0.6573, 0.625, 0.6604, 0.625, 0.5896, 0.803, 0.5233, 0.6823, 0.512, 0.6713, 0.4809, 0.8096, 0.5, 0.7916, 0.675, 0.8004, 0.6699, 0.8334, 0.7018, 0.8015, 0.7203, 0.8004, 0.6699, 0.8072, 0.6477, 0.8475, 0.6552, 0.8334, 0.7018, 0.8004, 0.5801, 0.7916, 0.575, 0.8015, 0.5297, 0.8334, 0.5482, 0.8072, 0.6023, 0.8004, 0.5801, 0.8334, 0.5482, 0.8475, 0.5948, 0.6911, 0.577, 0.6856, 0.6008, 0.6492, 0.5936, 0.6596, 0.5425, 0.699, 0.5717, 0.6911, 0.577, 0.6596, 0.5425, 0.6847, 0.5197, 0.6911, 0.673, 0.699, 0.6783, 0.6847, 0.7303, 0.6596, 0.7075, 0.6856, 0.6492, 0.6911, 0.673, 0.6596, 0.7075, 0.6492, 0.6564, 0.8072, 0.6477, 0.8072, 0.6023, 0.8475, 0.5948, 0.8475, 0.6552, 0.7453, 0.6767, 0.7916, 0.675, 0.8015, 0.7203, 0.7431, 0.7253, 0.6492, 0.6564, 0.6492, 0.5936, 0.6856, 0.6008, 0.6856, 0.6492, 0.6847, 0.5197, 0.8015, 0.5297, 0.7916, 0.575, 0.699, 0.5717, 0.8334, 0.7018, 0.8475, 0.6552, 0.8532, 0.6563, 0.8382, 0.7063, 0.6856, 0.6008, 0.6911, 0.577, 0.699, 0.5717, 0.7916, 0.575, 0.8004, 0.5801, 0.8072, 0.6023, 0.8072, 0.6477, 0.8004, 0.6699, 0.7916, 0.675, 0.7453, 0.6767, 0.699, 0.6783, 0.6911, 0.673, 0.6856, 0.6492, 0.8475, 0.6552, 0.8475, 0.5948, 0.8532, 0.5937, 0.8532, 0.6563, 0.8015, 0.7203, 0.8334, 0.7018, 0.8382, 0.7063, 0.803, 0.7267, 0.7431, 0.7253, 0.8015, 0.7203, 0.803, 0.7267, 0.7427, 0.7323, 0.8334, 0.5482, 0.8015, 0.5297, 0.803, 0.5233, 0.8382, 0.5437, 0.8015, 0.5297, 0.6847, 0.5197, 0.6823, 0.512, 0.803, 0.5233, 0.8475, 0.5948, 0.8334, 0.5482, 0.8382, 0.5437, 0.8532, 0.5937, 0.6596, 0.7075, 0.6847, 0.7303, 0.6823, 0.738, 0.6553, 0.7122, 0.6492, 0.6564, 0.6596, 0.7075, 0.6553, 0.7122, 0.6441, 0.6573, 0.6492, 0.5936, 0.6492, 0.6564, 0.6441, 0.6573, 0.6441, 0.5927, 0.6596, 0.5425, 0.6492, 0.5936, 0.6441, 0.5927, 0.6553, 0.5378, 0.6847, 0.5197, 0.6596, 0.5425, 0.6553, 0.5378, 0.6823, 0.512, 0.0, 0.0, 0.0, 0.0, 0.0, 0.0, 0.0, 0.0, 0.0, 0.0, 0.0, 0.0, 0.0, 0.0, 0.0, 0.0, 0.6847, 0.7303, 0.7431, 0.7253, 0.7427, 0.7323, 0.6823, 0.738, 0.699, 0.6783, 0.7453, 0.6767, 0.7431, 0.7253, 0.6847, 0.7303, 0.6823, 0.738, 0.7427, 0.7323, 0.7404, 0.7596, 0.6713, 0.7691, 0.5838, 0.9262, 0.6053, 0.926, 0.6132, 0.9276, 0.6053, 0.926, 0.6198, 0.9259, 0.6132, 0.9276, 0.6422, 0.8077, 0.6482, 0.7856, 0.6538, 0.7785, 0.6482, 0.7856, 0.6523, 0.7704, 0.6538, 0.7785, 0.6089, 0.8887, 0.6176, 0.899, 0.6091, 0.9241, 0.6023, 0.9139, 0.6023, 0.9139, 0.6091, 0.9241, 0.5838, 0.9262, 0.5753, 0.9145, 0.6422, 0.8077, 0.6271, 0.8201, 0.6337, 0.7949, 0.6471, 0.783, 0.6471, 0.783, 0.6337, 0.7949, 0.6031, 0.7992, 0.6185, 0.7855, 0.5838, 0.9262, 0.5838, 0.9262, 0.6091, 0.9241, 0.6103, 0.9259, 0.6103, 0.9259, 0.6091, 0.9241, 0.6176, 0.899, 0.6176, 0.8991, 0.6185, 0.7855, 0.6186, 0.7855, 0.6495, 0.7808, 0.6471, 0.783, 0.6471, 0.783, 0.6495, 0.7808, 0.6422, 0.8077, 0.6422, 0.8077, 0.6032, 0.7992, 0.6031, 0.7992, 0.6337, 0.7949, 0.6246, 0.8023, 0.6246, 0.8023, 0.6337, 0.7949, 0.6271, 0.8201, 0.6271, 0.8201, 0.5753, 0.9145, 0.5754, 0.9145, 0.5972, 0.9077, 0.6023, 0.9139, 0.6023, 0.9139, 0.5972, 0.9077, 0.6089, 0.8887, 0.6089, 0.8887, 0.375, 0.9188, 0.5754, 0.9145, 0.5753, 0.9145, 0.375, 0.9188, 0.375, 0.875, 0.618, 0.8544, 0.6089, 0.8887, 0.5972, 0.9077, 0.5754, 0.9145, 0.375, 0.9188, 0.6089, 0.8887, 0.618, 0.8544, 0.618, 0.8544, 0.6089, 0.8887, 0.375, 0.8312, 0.6032, 0.7992, 0.6246, 0.8023, 0.6271, 0.8201, 0.618, 0.8544, 0.375, 0.875, 0.6032, 0.7992, 0.375, 0.8312, 0.375, 0.8312, 0.6031, 0.7992, 0.618, 0.8544, 0.6271, 0.8201, 0.6271, 0.8201, 0.618, 0.8544, 0.5838, 0.9262, 0.375, 0.928, 0.375, 0.928, 0.5838, 0.9262, 0.6132, 0.9276, 0.6176, 0.8991, 0.6299, 0.8534, 0.6482, 0.8518, 0.625, 0.9346, 0.375, 0.928, 0.5838, 0.9262, 0.6132, 0.9276, 0.625, 0.9346, 0.375, 0.9346, 0.6299, 0.8534, 0.6176, 0.8991, 0.6176, 0.899, 0.6299, 0.8534, 0.375, 0.822, 0.6186, 0.7855, 0.6185, 0.7855, 0.375, 0.822, 0.6422, 0.8077, 0.6299, 0.8534, 0.6299, 0.8534, 0.6422, 0.8077, 0.6538, 0.7785, 0.6186, 0.7855, 0.375, 0.822, 0.375, 0.8154, 0.6713, 0.7691, 0.6299, 0.8534, 0.6422, 0.8077, 0.6538, 0.7785, 0.6713, 0.7691, 0.6482, 0.8518, 0.375, 0.9188, 0.5753, 0.9145, 0.5838, 0.9262, 0.375, 0.928, 0.6089, 0.8887, 0.618, 0.8544, 0.6299, 0.8534, 0.6176, 0.899, 0.6031, 0.7992, 0.375, 0.8312, 0.375, 0.822, 0.6185, 0.7855, 0.618, 0.8544, 0.6271, 0.8201, 0.6422, 0.8077, 0.6299, 0.8534])
_ca = me_cube_002.color_attributes.new('Alpha', 'FLOAT_COLOR', 'POINT')
_ca.data.foreach_set('color', [0.0, 0.0, 0.0, 1.0, 0.0, 0.0, 0.0, 1.0, 0.0, 0.0, 0.0, 1.0, 0.0, 0.0, 0.0, 1.0, 0.0, 0.0, 0.0, 1.0, 0.0, 0.0, 0.0, 1.0, 0.0, 0.0, 0.0, 1.0, 0.0, 0.0, 0.0, 1.0, 0.0, 0.0, 0.0, 1.0, 0.0, 0.0, 0.0, 1.0, 0.0, 0.0, 0.0, 1.0, 0.0, 0.0, 0.0, 1.0, 0.0, 0.0, 0.0, 1.0, 0.0, 0.0, 0.0, 1.0, 0.0, 0.0, 0.0, 1.0, 0.0, 0.0, 0.0, 1.0, 0.0, 0.0, 0.0, 1.0, 0.0, 0.0, 0.0, 1.0, 0.0, 0.0, 0.0, 1.0, 0.0, 0.0, 0.0, 1.0, 0.0, 0.0, 0.0, 1.0, 0.0, 0.0, 0.0, 1.0, 0.0, 0.0, 0.0, 1.0, 0.0, 0.0, 0.0, 1.0, 0.0, 0.0, 0.0, 1.0, 0.0, 0.0, 0.0, 1.0, 0.0, 0.0, 0.0, 1.0, 0.0, 0.0, 0.0, 1.0, 0.0, 0.0, 0.0, 1.0, 0.0, 0.0, 0.0, 1.0, 0.0, 0.0, 0.0, 1.0, 0.0, 0.0, 0.0, 1.0, 0.0, 0.0, 0.0, 1.0, 0.0, 0.0, 0.0, 1.0, 0.0, 0.0, 0.0, 1.0, 0.0, 0.0, 0.0, 1.0, 0.0, 0.0, 0.0, 1.0, 0.0, 0.0, 0.0, 1.0, 0.0, 0.0, 0.0, 1.0, 0.0, 0.0, 0.0, 1.0, 0.0, 0.0, 0.0, 1.0, 0.0, 0.0, 0.0, 1.0, 0.0, 0.0, 0.0, 1.0, 0.0, 0.0, 0.0, 1.0, 0.0, 0.0, 0.0, 1.0, 0.0, 0.0, 0.0, 1.0, 0.0, 0.0, 0.0, 1.0, 0.0, 0.0, 0.0, 1.0, 0.0, 0.0, 0.0, 1.0, 0.0, 0.0, 0.0, 1.0, 0.0, 0.0, 0.0, 1.0, 0.0, 0.0, 0.0, 1.0, 0.0, 0.0, 0.0, 1.0, 0.0, 0.0, 0.0, 1.0, 0.0, 0.0, 0.0, 1.0, 0.0, 0.0, 0.0, 1.0, 0.0, 0.0, 0.0, 1.0, 0.0, 0.0, 0.0, 1.0, 0.0, 0.0, 0.0, 1.0, 0.0, 0.0, 0.0, 1.0, 0.0, 0.0, 0.0, 1.0, 0.0, 0.0, 0.0, 1.0, 0.0, 0.0, 0.0, 1.0, 0.0, 0.0, 0.0, 1.0, 0.0, 0.0, 0.0, 1.0, 0.0, 0.0, 0.0, 1.0, 0.0, 0.0, 0.0, 1.0, 0.0, 0.0, 0.0, 1.0, 0.0, 0.0, 0.0, 1.0, 0.0, 0.0, 0.0, 1.0, 0.0, 0.0, 0.0, 1.0, 0.0, 0.0, 0.0, 1.0, 0.0, 0.0, 0.0, 1.0, 0.0, 0.0, 0.0, 1.0, 0.0, 0.0, 0.0, 1.0, 0.0, 0.0, 0.0, 1.0, 0.0, 0.0, 0.0, 1.0, 0.0, 0.0, 0.0, 1.0, 0.0, 0.0, 0.0, 1.0, 0.0, 0.0, 0.0, 1.0, 0.0, 0.0, 0.0, 1.0, 0.0, 0.0, 0.0, 1.0, 0.0, 0.0, 0.0, 1.0, 0.0, 0.0, 0.0, 1.0, 0.0, 0.0, 0.0, 1.0, 0.0, 0.0, 0.0, 1.0, 0.0, 0.0, 0.0, 1.0, 0.0, 0.0, 0.0, 1.0, 0.0, 0.0, 0.0, 1.0, 0.0, 0.0, 0.0, 1.0, 0.0, 0.0, 0.0, 1.0, 0.0, 0.0, 0.0, 1.0, 0.0, 0.0, 0.0, 1.0, 0.0, 0.0, 0.0, 1.0, 0.0, 0.0, 0.0, 1.0, 0.0, 0.0, 0.0, 1.0, 0.0, 0.0, 0.0, 1.0, 0.0, 0.0, 0.0, 1.0, 0.0, 0.0, 0.0, 1.0, 0.0, 0.0, 0.0, 1.0, 0.0, 0.0, 0.0, 1.0, 0.0, 0.0, 0.0, 1.0, 0.0, 0.0, 0.0, 1.0])
_ca = me_cube_002.color_attributes.new('Col', 'FLOAT_COLOR', 'POINT')
_ca.data.foreach_set('color', [0.3992, 0.1372, 0.005415, 1.0, 0.3992, 0.1372, 0.005415, 1.0, 0.3992, 0.1372, 0.005415, 1.0, 0.3992, 0.1372, 0.005415, 1.0, 0.3992, 0.1372, 0.005415, 1.0, 0.3992, 0.1372, 0.005415, 1.0, 0.3992, 0.1372, 0.005415, 1.0, 0.3992, 0.1372, 0.005415, 1.0, 0.3992, 0.1372, 0.005415, 1.0, 0.3992, 0.1372, 0.005415, 1.0, 0.3992, 0.1372, 0.005415, 1.0, 0.3992, 0.1372, 0.005415, 1.0, 0.5577, 0.2834, 0.000912, 1.0, 0.5577, 0.2834, 0.000912, 1.0, 0.5577, 0.2834, 0.000912, 1.0, 0.5577, 0.2834, 0.000912, 1.0, 0.5577, 0.2834, 0.000912, 1.0, 0.5577, 0.2834, 0.000912, 1.0, 0.5577, 0.2834, 0.000912, 1.0, 0.5577, 0.2834, 0.000912, 1.0, 0.5577, 0.2834, 0.000912, 1.0, 0.5577, 0.2834, 0.000912, 1.0, 0.5577, 0.2834, 0.000912, 1.0, 0.5577, 0.2834, 0.000912, 1.0, 0.5577, 0.2834, 0.000912, 1.0, 0.5577, 0.2834, 0.000912, 1.0, 0.5577, 0.2834, 0.000912, 1.0, 0.5577, 0.2834, 0.000912, 1.0, 0.5577, 0.2834, 0.000912, 1.0, 0.5577, 0.2834, 0.000912, 1.0, 0.5577, 0.2834, 0.000912, 1.0, 0.5577, 0.2834, 0.000912, 1.0, 0.5577, 0.2834, 0.000912, 1.0, 0.5577, 0.2834, 0.000912, 1.0, 0.5577, 0.2834, 0.000912, 1.0, 0.5577, 0.2834, 0.000912, 1.0, 0.5577, 0.2834, 0.000912, 1.0, 0.5577, 0.2834, 0.000912, 1.0, 0.5577, 0.2834, 0.000912, 1.0, 0.5577, 0.2834, 0.000912, 1.0, 0.5577, 0.2834, 0.000912, 1.0, 0.5577, 0.2834, 0.000912, 1.0, 0.5577, 0.2834, 0.000912, 1.0, 0.5577, 0.2834, 0.000912, 1.0, 0.5577, 0.2834, 0.000912, 1.0, 0.5577, 0.2834, 0.000912, 1.0, 0.5577, 0.2834, 0.000912, 1.0, 0.5577, 0.2834, 0.000912, 1.0, 0.5577, 0.2834, 0.000912, 1.0, 0.5577, 0.2834, 0.000912, 1.0, 0.5577, 0.2834, 0.000912, 1.0, 0.5577, 0.2834, 0.000912, 1.0, 0.5577, 0.2834, 0.000912, 1.0, 0.5577, 0.2834, 0.000912, 1.0, 0.5577, 0.2834, 0.000912, 1.0, 0.5577, 0.2834, 0.000912, 1.0, 0.5577, 0.2834, 0.000912, 1.0, 0.5577, 0.2834, 0.000912, 1.0, 0.3992, 0.1372, 0.005415, 1.0, 0.5577, 0.2834, 0.000912, 1.0, 0.5577, 0.2834, 0.000912, 1.0, 0.3992, 0.1372, 0.005415, 1.0, 0.09565, 0.01728, 0.001954, 1.0, 0.09565, 0.01728, 0.001954, 1.0, 0.3992, 0.1372, 0.005415, 1.0, 0.3992, 0.1372, 0.005415, 1.0, 0.3992, 0.1372, 0.005415, 1.0, 0.3992, 0.1372, 0.005415, 1.0, 0.09565, 0.01728, 0.001954, 1.0, 0.5577, 0.2834, 0.000912, 1.0, 0.5577, 0.2834, 0.000912, 1.0, 0.5577, 0.2834, 0.000912, 1.0, 0.5577, 0.2834, 0.000912, 1.0, 0.5577, 0.2834, 0.000912, 1.0, 0.09565, 0.01728, 0.001954, 1.0, 0.5577, 0.2834, 0.000912, 1.0, 0.5577, 0.2834, 0.000912, 1.0, 0.09565, 0.01728, 0.001954, 1.0, 0.09565, 0.01728, 0.001954, 1.0, 0.09565, 0.01728, 0.001954, 1.0, 0.09565, 0.01728, 0.001954, 1.0, 0.09565, 0.01728, 0.001954, 1.0, 0.09565, 0.01728, 0.001954, 1.0, 0.5577, 0.2834, 0.000912, 1.0, 0.5577, 0.2834, 0.000912, 1.0, 0.5577, 0.2834, 0.000912, 1.0, 0.5577, 0.2834, 0.000912, 1.0, 0.5577, 0.2834, 0.000912, 1.0, 0.5577, 0.2834, 0.000912, 1.0, 0.5577, 0.2834, 0.000912, 1.0, 0.5577, 0.2834, 0.000912, 1.0, 0.5577, 0.2834, 0.000912, 1.0, 0.5577, 0.2834, 0.000912, 1.0, 0.5577, 0.2834, 0.000912, 1.0, 0.5577, 0.2834, 0.000912, 1.0, 0.5577, 0.2834, 0.000912, 1.0, 0.5577, 0.2834, 0.000912, 1.0, 0.5577, 0.2834, 0.000912, 1.0, 0.5577, 0.2834, 0.000912, 1.0, 0.5577, 0.2834, 0.000912, 1.0, 0.5577, 0.2834, 0.000912, 1.0, 0.5577, 0.2834, 0.000912, 1.0, 0.5577, 0.2834, 0.000912, 1.0])
me_cube_002.materials.append(mat_vtx_color)
me_cube_002.update()
me_cube_003 = bpy.data.meshes.new('Cube.003')
me_cube_003.from_pydata([(-9.961, -3.721, -0.02612), (-9.961, 3.721, -0.02612), (9.957, -3.721, -0.02612), (9.957, 3.721, -0.02612), (-9.648, -3.408, 4.536), (-9.961, -3.721, 4.223), (-9.648, 3.408, 4.536), (-9.961, 3.721, 4.223), (9.644, -3.408, 4.536), (9.957, -3.721, 4.223), (9.644, 3.408, 4.536), (9.957, 3.721, 4.223), (-4.981, 3.721, -0.02612), (-4.825, 3.408, 4.536), (-3.737, -4.0, 4.003), (-4.981, -3.721, 4.223), (-4.981, 3.721, 4.223), (-4.825, -3.408, 4.536), (-2.413, 3.408, 4.536), (-2.492, -3.721, 4.223), (-2.492, 3.721, -0.02612), (-2.492, 3.721, 4.223), (-2.413, -3.408, 4.536), (9.957, -3.721, 3.488), (-9.961, -3.721, 3.488), (-9.961, 3.721, 3.488), (9.957, 3.721, 3.488), (-3.737, -4.0, -0.02528), (-4.981, 3.721, 3.488), (-2.492, 3.721, 3.488), (9.957, -5.601, 3.488), (-9.961, -5.601, 3.488), (-4.981, -5.601, 3.488), (-2.492, -5.601, 3.488), (-4.981, -3.721, 3.488), (-4.981, -3.721, -0.02612), (-2.492, -3.721, -0.02612), (-2.492, -3.721, 3.488), (-3.737, -3.721, 4.223), (-3.737, -3.721, 3.948), (-4.981, -4.0, 3.488), (-4.981, -4.0, -0.02612), (-2.492, -4.0, 3.488), (-2.492, -4.0, -0.02612), (-4.904, -4.0, 3.56), (-4.904, -4.0, -0.02528), (-2.569, -4.0, 3.56), (-2.569, -4.0, -0.02528), (-3.737, -5.603, 3.948)], [], [(18, 10, 11, 21), (15, 5, 31, 32), (29, 21, 11, 26), (4, 6, 7, 5), (10, 8, 9, 11), (17, 4, 5, 15), (9, 19, 33, 30), (24, 5, 7, 25), (13, 6, 4, 17), (26, 11, 9, 23), (38, 15, 32, 48), (17, 15, 38), (25, 7, 16, 28), (6, 13, 16, 7), (8, 22, 19, 9), (45, 44, 14, 27), (10, 18, 22, 8), (28, 16, 21, 29), (13, 18, 21, 16), (12, 28, 29, 20), (2, 23, 37, 36), (1, 25, 28, 12), (3, 26, 23, 2), (0, 24, 25, 1), (35, 34, 24, 0), (20, 29, 26, 3), (24, 34, 32, 31), (37, 23, 30, 33), (5, 24, 31), (23, 9, 30), (34, 39, 48, 32), (19, 38, 48, 33), (36, 37, 42, 43), (22, 17, 38, 19), (39, 37, 33, 48), (18, 13, 17, 22), (45, 44, 40, 41), (46, 47, 43, 42), (27, 14, 46, 47), (34, 35, 41, 40)])
_uv = me_cube_003.uv_layers.new(name='UVMap')
_uv.uv.foreach_set('vector', [0.7803, 0.5105, 0.6289, 0.5105, 0.609, 0.5, 0.7753, 0.5, 0.8085, 0.75, 0.875, 0.75, 0.875, 0.75, 0.8085, 0.75, 0.5679, 0.3438, 0.6083, 0.3438, 0.609, 0.5, 0.5685, 0.5, 0.8711, 0.7395, 0.8711, 0.5105, 0.875, 0.5, 0.875, 0.75, 0.6289, 0.5105, 0.6289, 0.7395, 0.609, 0.75, 0.609, 0.5, 0.8105, 0.7395, 0.8711, 0.7395, 0.875, 0.75, 0.8085, 0.75, 0.609, 0.75, 0.7753, 0.75, 0.7753, 0.75, 0.5685, 0.75, 0.5676, 0.0, 0.6079, 0.0, 0.6079, 0.25, 0.5676, 0.25, 0.8105, 0.5105, 0.8711, 0.5105, 0.8711, 0.7395, 0.8105, 0.7395, 0.5685, 0.5, 0.609, 0.5, 0.609, 0.75, 0.5685, 0.75, 0.7919, 0.75, 0.8085, 0.75, 0.8075, 0.75, 0.7919, 0.75, 0.8105, 0.7395, 0.8085, 0.75, 0.7919, 0.75, 0.5676, 0.25, 0.6079, 0.25, 0.6081, 0.3125, 0.5678, 0.3125, 0.8711, 0.5105, 0.8105, 0.5105, 0.8085, 0.5, 0.875, 0.5, 0.6289, 0.7395, 0.7803, 0.7395, 0.7753, 0.75, 0.609, 0.75, 0.3792, 0.9365, 0.5636, 0.9365, 0.5637, 0.9219, 0.3792, 0.9219, 0.6289, 0.5105, 0.7803, 0.5105, 0.7803, 0.7395, 0.6289, 0.7395, 0.5678, 0.3125, 0.6081, 0.3125, 0.6083, 0.3438, 0.5679, 0.3438, 0.8105, 0.5105, 0.7803, 0.5105, 0.7753, 0.5, 0.8085, 0.5, 0.375, 0.3125, 0.5678, 0.3125, 0.5679, 0.3438, 0.375, 0.3438, 0.375, 0.75, 0.5685, 0.75, 0.5679, 0.9062, 0.375, 0.9062, 0.375, 0.25, 0.5676, 0.25, 0.5678, 0.3125, 0.375, 0.3125, 0.375, 0.5, 0.5685, 0.5, 0.5685, 0.75, 0.375, 0.75, 0.375, 0.0, 0.5676, 0.0, 0.5676, 0.25, 0.375, 0.25, 0.375, 0.9375, 0.5678, 0.9375, 0.5676, 1.0, 0.375, 1.0, 0.375, 0.3438, 0.5679, 0.3438, 0.5685, 0.5, 0.375, 0.5, 0.5676, 1.0, 0.5678, 0.9375, 0.5678, 0.9375, 0.5676, 1.0, 0.5679, 0.9062, 0.5685, 0.75, 0.5685, 0.75, 0.5679, 0.9062, 0.6079, 0.0, 0.5676, 0.0, 0.5676, 0.0, 0.5685, 0.75, 0.609, 0.75, 0.5685, 0.75, 0.0, 0.0, 0.0, 0.0, 0.0, 0.0, 0.0, 0.0, 0.7753, 0.75, 0.7919, 0.75, 0.7919, 0.75, 0.7763, 0.75, 0.375, 0.9062, 0.5679, 0.9062, 0.5679, 0.9062, 0.375, 0.9062, 0.7803, 0.7395, 0.8105, 0.7395, 0.7919, 0.75, 0.7753, 0.75, 0.0, 0.0, 0.0, 0.0, 0.0, 0.0, 0.0, 0.0, 0.7803, 0.5105, 0.8105, 0.5105, 0.8105, 0.7395, 0.7803, 0.7395, 0.3792, 0.9365, 0.5636, 0.9365, 0.5678, 0.9375, 0.375, 0.9375, 0.5637, 0.9072, 0.3792, 0.9072, 0.375, 0.9062, 0.5679, 0.9062, 0.3792, 0.9219, 0.5637, 0.9219, 0.5637, 0.9072, 0.3792, 0.9072, 0.5678, 0.9375, 0.375, 0.9375, 0.375, 0.9375, 0.5678, 0.9375])
_ca = me_cube_003.color_attributes.new('Alpha', 'FLOAT_COLOR', 'POINT')
_ca.data.foreach_set('color', [0.0, 0.0, 0.0, 1.0, 0.0, 0.0, 0.0, 1.0, 0.0, 0.0, 0.0, 1.0, 0.0, 0.0, 0.0, 1.0, 0.0, 0.0, 0.0, 1.0, 0.0, 0.0, 0.0, 1.0, 0.0, 0.0, 0.0, 1.0, 0.0, 0.0, 0.0, 1.0, 0.0, 0.0, 0.0, 1.0, 0.0, 0.0, 0.0, 1.0, 0.0, 0.0, 0.0, 1.0, 0.0, 0.0, 0.0, 1.0, 0.0, 0.0, 0.0, 1.0, 0.0, 0.0, 0.0, 1.0, 0.0, 0.0, 0.0, 1.0, 0.0, 0.0, 0.0, 1.0, 0.0, 0.0, 0.0, 1.0, 0.0, 0.0, 0.0, 1.0, 0.0, 0.0, 0.0, 1.0, 0.0, 0.0, 0.0, 1.0, 0.0, 0.0, 0.0, 1.0, 0.0, 0.0, 0.0, 1.0, 0.0, 0.0, 0.0, 1.0, 0.0, 0.0, 0.0, 1.0, 0.0, 0.0, 0.0, 1.0, 0.0, 0.0, 0.0, 1.0, 0.0, 0.0, 0.0, 1.0, 0.0, 0.0, 0.0, 1.0, 0.0, 0.0, 0.0, 1.0, 0.0, 0.0, 0.0, 1.0, 0.0, 0.0, 0.0, 1.0, 0.0, 0.0, 0.0, 1.0, 0.0, 0.0, 0.0, 1.0, 0.0, 0.0, 0.0, 1.0, 0.0, 0.0, 0.0, 1.0, 0.0, 0.0, 0.0, 1.0, 0.0, 0.0, 0.0, 1.0, 0.0, 0.0, 0.0, 1.0, 0.0, 0.0, 0.0, 1.0, 0.0, 0.0, 0.0, 1.0, 0.0, 0.0, 0.0, 1.0, 0.0, 0.0, 0.0, 1.0, 0.0, 0.0, 0.0, 1.0, 0.0, 0.0, 0.0, 1.0, 0.0, 0.0, 0.0, 1.0, 0.0, 0.0, 0.0, 1.0, 0.0, 0.0, 0.0, 1.0, 0.0, 0.0, 0.0, 1.0, 0.0, 0.0, 0.0, 1.0])
_ca = me_cube_003.color_attributes.new('Col', 'FLOAT_COLOR', 'POINT')
_ca.data.foreach_set('color', [0.3992, 0.1372, 0.005415, 1.0, 0.3992, 0.1372, 0.005415, 1.0, 0.3992, 0.1372, 0.005415, 1.0, 0.3992, 0.1372, 0.005415, 1.0, 0.5577, 0.2834, 0.000912, 1.0, 0.5577, 0.2834, 0.000912, 1.0, 0.5577, 0.2834, 0.000912, 1.0, 0.5577, 0.2834, 0.000912, 1.0, 0.5577, 0.2834, 0.000912, 1.0, 0.5577, 0.2834, 0.000912, 1.0, 0.5577, 0.2834, 0.000912, 1.0, 0.5577, 0.2834, 0.000912, 1.0, 0.3992, 0.1372, 0.005415, 1.0, 0.5577, 0.2834, 0.000912, 1.0, 0.5577, 0.2834, 0.000912, 1.0, 0.5577, 0.2834, 0.000912, 1.0, 0.5577, 0.2834, 0.000912, 1.0, 0.5577, 0.2834, 0.000912, 1.0, 0.5577, 0.2834, 0.000912, 1.0, 0.5577, 0.2834, 0.000912, 1.0, 0.3992, 0.1372, 0.005415, 1.0, 0.5577, 0.2834, 0.000912, 1.0, 0.5577, 0.2834, 0.000912, 1.0, 0.5577, 0.2834, 0.000912, 1.0, 0.5577, 0.2834, 0.000912, 1.0, 0.5191, 0.2519, 0.002938, 1.0, 0.5577, 0.2834, 0.000912, 1.0, 0.3992, 0.1372, 0.005415, 1.0, 0.3992, 0.1372, 0.005415, 1.0, 0.5577, 0.2834, 0.000912, 1.0, 0.5577, 0.2834, 0.000912, 1.0, 0.5577, 0.2834, 0.000912, 1.0, 0.5577, 0.2834, 0.000912, 1.0, 0.5577, 0.2834, 0.000912, 1.0, 0.5577, 0.2834, 0.000912, 1.0, 0.3992, 0.1372, 0.005415, 1.0, 0.3992, 0.1372, 0.005415, 1.0, 0.5577, 0.2834, 0.000912, 1.0, 0.5577, 0.2834, 0.000912, 1.0, 0.5577, 0.2834, 0.000912, 1.0, 0.5577, 0.2834, 0.000912, 1.0, 0.3992, 0.1372, 0.005415, 1.0, 0.5577, 0.2834, 0.000912, 1.0, 0.3992, 0.1372, 0.005415, 1.0, 0.5577, 0.2834, 0.000912, 1.0, 0.3992, 0.1372, 0.005415, 1.0, 0.5577, 0.2834, 0.000912, 1.0, 0.3992, 0.1372, 0.005415, 1.0, 0.5577, 0.2834, 0.000912, 1.0])
me_cube_003.materials.append(mat_vtx_color)
me_cube_003.update()
me_cube_004 = bpy.data.meshes.new('Cube.004')
me_cube_004.from_pydata([(-3.305, -3.222, -0.02783), (-3.305, -3.222, 3.807), (-4.34, 3.222, -0.04026), (-4.34, 3.222, 5.435), (4.34, -3.222, -0.04026), (4.34, -3.222, 5.031), (4.34, 3.222, 5.435), (0.0, 3.222, 5.435), (-1.034, -3.222, -0.02783), (-1.034, -3.222, 3.807), (-4.34, -2.038, -0.04026), (-4.34, -2.038, 5.435), (4.34, -2.038, 5.435), (0.0, -2.038, 5.435), (-4.34, 3.511, 5.233), (-4.34, 3.511, -0.04026), (0.0, 3.511, -0.04026), (0.0, 3.511, 5.233), (4.34, 3.511, 5.233), (4.34, 3.511, -0.04026), (4.568, 3.222, 5.435), (4.568, 3.222, -0.04026), (4.568, -2.038, -0.04026), (4.568, -2.038, 5.435), (4.568, -3.222, 5.031), (4.568, -3.222, -0.04026), (4.568, 3.511, 5.233), (4.568, 3.511, -0.04026), (0.0, 3.222, 8.239), (0.1863, 3.035, 8.426), (0.05456, 3.167, 8.371), (4.153, 3.035, 8.426), (4.34, 3.222, 8.239), (4.285, 3.167, 8.371), (4.153, -1.852, 8.426), (4.34, -2.038, 8.239), (4.285, -1.984, 8.371), (0.0, -2.038, 8.239), (0.1863, -1.852, 8.426), (0.05456, -1.984, 8.371), (-4.34, -3.222, -0.04026), (-4.34, -3.222, 5.031), (0.0, -3.222, 5.031), (0.0, -3.222, -0.04026)], [], [(10, 11, 3, 2), (2, 3, 14, 15), (12, 5, 24, 23), (8, 9, 1, 0), (13, 11, 41, 42), (12, 13, 42, 5), (4, 5, 42, 43), (7, 6, 18, 17), (7, 3, 11, 13), (19, 18, 26, 27), (40, 41, 11, 10), (16, 17, 18, 19), (15, 14, 17, 16), (6, 12, 23, 20), (3, 7, 17, 14), (22, 23, 24, 25), (21, 20, 23, 22), (20, 21, 27, 26), (18, 6, 20, 26), (5, 4, 25, 24), (29, 31, 33, 30), (30, 33, 32, 28), (31, 34, 36, 33), (33, 36, 35, 32), (28, 37, 39, 30), (30, 39, 38, 29), (37, 35, 36, 39), (39, 36, 34, 38), (31, 29, 38, 34), (7, 13, 37, 28), (6, 7, 28, 32), (12, 6, 32, 35), (13, 12, 35, 37), (0, 1, 41, 40), (1, 9, 42, 41), (9, 8, 43, 42)])
_uv = me_cube_004.uv_layers.new(name='UVMap')
_uv.uv.foreach_set('vector', [0.375, 0.04592, 0.625, 0.04592, 0.625, 0.25, 0.375, 0.25, 0.375, 0.25, 0.625, 0.25, 0.625, 0.25, 0.375, 0.25, 0.625, 0.7041, 0.625, 0.75, 0.625, 0.75, 0.625, 0.7041, 0.4055, 0.8928, 0.5945, 0.8928, 0.5945, 0.9822, 0.4055, 0.9822, 0.75, 0.7041, 0.875, 0.7041, 0.875, 0.75, 0.75, 0.75, 0.625, 0.7041, 0.75, 0.7041, 0.75, 0.75, 0.625, 0.75, 0.375, 0.75, 0.625, 0.75, 0.625, 0.875, 0.375, 0.875, 0.625, 0.375, 0.625, 0.5, 0.625, 0.5, 0.625, 0.375, 0.75, 0.5, 0.875, 0.5, 0.875, 0.7041, 0.75, 0.7041, 0.375, 0.5, 0.625, 0.5, 0.625, 0.5, 0.375, 0.5, 0.375, 0.0, 0.625, 0.0, 0.625, 0.04592, 0.375, 0.04592, 0.375, 0.375, 0.625, 0.375, 0.625, 0.5, 0.375, 0.5, 0.375, 0.25, 0.625, 0.25, 0.625, 0.375, 0.375, 0.375, 0.625, 0.5, 0.625, 0.7041, 0.625, 0.7041, 0.625, 0.5, 0.875, 0.5, 0.75, 0.5, 0.75, 0.5, 0.875, 0.5, 0.375, 0.7041, 0.625, 0.7041, 0.625, 0.75, 0.375, 0.75, 0.375, 0.5, 0.625, 0.5, 0.625, 0.7041, 0.375, 0.7041, 0.625, 0.5, 0.375, 0.5, 0.375, 0.5, 0.625, 0.5, 0.625, 0.5, 0.625, 0.5, 0.625, 0.5, 0.625, 0.5, 0.625, 0.75, 0.375, 0.75, 0.375, 0.75, 0.625, 0.75, 0.7446, 0.5072, 0.6304, 0.5072, 0.6253, 0.5008, 0.7496, 0.5015, 0.625, 0.3766, 0.6253, 0.5008, 0.625, 0.5, 0.625, 0.375, 0.6304, 0.5072, 0.6304, 0.6969, 0.6257, 0.7029, 0.6253, 0.5008, 0.6253, 0.5008, 0.6257, 0.7029, 0.625, 0.7041, 0.625, 0.5, 0.75, 0.5, 0.75, 0.7041, 0.7493, 0.7029, 0.7496, 0.5015, 0.7496, 0.5015, 0.7493, 0.7029, 0.7446, 0.6969, 0.7446, 0.5072, 0.75, 0.7041, 0.625, 0.7041, 0.6257, 0.7029, 0.7493, 0.7029, 0.7493, 0.7029, 0.6257, 0.7029, 0.6304, 0.6969, 0.7446, 0.6969, 0.6304, 0.5072, 0.7446, 0.5072, 0.7446, 0.6969, 0.6304, 0.6969, 0.75, 0.5, 0.75, 0.7041, 0.75, 0.7041, 0.75, 0.5, 0.625, 0.5, 0.625, 0.375, 0.625, 0.375, 0.625, 0.5, 0.625, 0.7041, 0.625, 0.5, 0.625, 0.5, 0.625, 0.7041, 0.75, 0.7041, 0.625, 0.7041, 0.625, 0.7041, 0.75, 0.7041, 0.4055, 0.9822, 0.5945, 0.9822, 0.625, 1.0, 0.375, 1.0, 0.5945, 0.9822, 0.5945, 0.8928, 0.625, 0.875, 0.625, 1.0, 0.5945, 0.8928, 0.4055, 0.8928, 0.375, 0.875, 0.625, 0.875])
_ca = me_cube_004.color_attributes.new('Alpha', 'FLOAT_COLOR', 'POINT')
_ca.data.foreach_set('color', [0.0, 0.0, 0.0, 1.0, 0.0, 0.0, 0.0, 1.0, 0.0, 0.0, 0.0, 1.0, 0.0, 0.0, 0.0, 1.0, 0.0, 0.0, 0.0, 1.0, 0.0, 0.0, 0.0, 1.0, 0.0, 0.0, 0.0, 1.0, 0.0, 0.0, 0.0, 1.0, 0.0, 0.0, 0.0, 1.0, 0.0, 0.0, 0.0, 1.0, 0.0, 0.0, 0.0, 1.0, 0.0, 0.0, 0.0, 1.0, 0.0, 0.0, 0.0, 1.0, 0.0, 0.0, 0.0, 1.0, 0.0, 0.0, 0.0, 1.0, 0.0, 0.0, 0.0, 1.0, 0.0, 0.0, 0.0, 1.0, 0.0, 0.0, 0.0, 1.0, 0.0, 0.0, 0.0, 1.0, 0.0, 0.0, 0.0, 1.0, 0.0, 0.0, 0.0, 1.0, 0.0, 0.0, 0.0, 1.0, 0.0, 0.0, 0.0, 1.0, 0.0, 0.0, 0.0, 1.0, 0.0, 0.0, 0.0, 1.0, 0.0, 0.0, 0.0, 1.0, 0.0, 0.0, 0.0, 1.0, 0.0, 0.0, 0.0, 1.0, 0.0, 0.0, 0.0, 1.0, 0.0, 0.0, 0.0, 1.0, 0.0, 0.0, 0.0, 1.0, 0.0, 0.0, 0.0, 1.0, 0.0, 0.0, 0.0, 1.0, 0.0, 0.0, 0.0, 1.0, 0.0, 0.0, 0.0, 1.0, 0.0, 0.0, 0.0, 1.0, 0.0, 0.0, 0.0, 1.0, 0.0, 0.0, 0.0, 1.0, 0.0, 0.0, 0.0, 1.0, 0.0, 0.0, 0.0, 1.0, 0.0, 0.0, 0.0, 1.0, 0.0, 0.0, 0.0, 1.0, 0.0, 0.0, 0.0, 1.0, 0.0, 0.0, 0.0, 1.0])
_ca = me_cube_004.color_attributes.new('Col', 'FLOAT_COLOR', 'POINT')
_ca.data.foreach_set('color', [0.3992, 0.1372, 0.005415, 1.0, 0.5577, 0.2834, 0.000912, 1.0, 0.3992, 0.1372, 0.005415, 1.0, 0.5577, 0.2834, 0.000912, 1.0, 0.3992, 0.1372, 0.005415, 1.0, 0.5577, 0.2834, 0.000912, 1.0, 0.5577, 0.2834, 0.000912, 1.0, 0.5577, 0.2834, 0.000912, 1.0, 0.3992, 0.1372, 0.005415, 1.0, 0.5577, 0.2834, 0.000912, 1.0, 0.3992, 0.1372, 0.005415, 1.0, 0.5577, 0.2834, 0.000912, 1.0, 0.5577, 0.2834, 0.000912, 1.0, 0.5577, 0.2834, 0.000912, 1.0, 0.4601, 0.2338, 0.0007523, 1.0, 0.3992, 0.1372, 0.005415, 1.0, 0.3992, 0.1372, 0.005415, 1.0, 0.5577, 0.2834, 0.000912, 1.0, 0.5577, 0.2834, 0.000912, 1.0, 0.3992, 0.1372, 0.005415, 1.0, 0.5577, 0.2834, 0.000912, 1.0, 0.3992, 0.1372, 0.005415, 1.0, 0.3992, 0.1372, 0.005415, 1.0, 0.5577, 0.2834, 0.000912, 1.0, 0.5577, 0.2834, 0.000912, 1.0, 0.3992, 0.1372, 0.005415, 1.0, 0.5577, 0.2834, 0.000912, 1.0, 0.3992, 0.1372, 0.005415, 1.0, 0.5577, 0.2834, 0.000912, 1.0, 0.5577, 0.2834, 0.000912, 1.0, 0.5577, 0.2834, 0.000912, 1.0, 0.5577, 0.2834, 0.000912, 1.0, 0.5577, 0.2834, 0.000912, 1.0, 0.5577, 0.2834, 0.000912, 1.0, 0.5577, 0.2834, 0.000912, 1.0, 0.5577, 0.2834, 0.000912, 1.0, 0.5577, 0.2834, 0.000912, 1.0, 0.5577, 0.2834, 0.000912, 1.0, 0.5577, 0.2834, 0.000912, 1.0, 0.5577, 0.2834, 0.000912, 1.0, 0.3992, 0.1372, 0.005415, 1.0, 0.5386, 0.2737, 0.0008807, 1.0, 0.5577, 0.2834, 0.000912, 1.0, 0.3992, 0.1372, 0.005415, 1.0])
me_cube_004.materials.append(mat_vtx_color)
me_cube_004.update()
me_cube_008 = bpy.data.meshes.new('Cube.008')
me_cube_008.from_pydata([(-6.173, -5.043, -0.04035), (7.464, -5.059, -0.03322), (2.198, -5.095, -0.03171), (7.484, 0.7144, 4.087), (2.202, -5.095, 3.07), (-2.173, -5.044, 4.096), (-2.174, -5.045, 3.059), (-6.174, 0.7144, 4.137), (-2.178, -5.043, -0.04035), (7.501, 0.7144, -0.04035), (7.465, -5.153, 4.031), (-6.174, -5.043, 4.137), (-6.173, 0.7144, -0.04035), (2.203, -5.094, 4.08), (2.143, -5.09, -0.1146), (2.143, -5.096, 4.102), (2.143, -3.036, -0.1146), (2.143, -3.036, 4.102), (2.548, -5.09, -0.1146), (2.548, -5.056, 4.102), (2.548, -3.036, -0.1146), (2.548, -3.036, 4.102), (2.237, -5.21, -0.03171), (2.241, -5.211, 3.07), (-2.24, -5.159, 3.059), (-2.243, -5.157, -0.04035), (-2.238, -5.158, 4.686), (-2.236, -4.984, 4.855), (2.243, -5.21, 4.67), (2.246, -5.036, 4.839), (-6.335, -4.837, -0.04035), (-6.035, -5.157, -0.04035), (-6.243, -5.063, -0.03966), (7.632, -4.854, -0.0336), (7.33, -5.176, -0.03313), (7.538, -5.081, -0.03676), (7.352, 0.842, -0.04035), (7.666, 0.5224, -0.03997), (7.575, 0.7484, -0.04023), (-6.335, 0.5223, -0.04035), (-6.019, 0.842, -0.04035), (-6.243, 0.7483, -0.04035), (-6.335, -4.835, 4.727), (-6.017, -5.158, 4.724), (-6.242, -5.063, 4.726), (-6.162, -4.66, 4.894), (-5.842, -4.984, 4.89), (-6.068, -4.889, 4.893), (-5.842, 0.6664, 4.893), (-6.162, 0.3423, 4.895), (-6.068, 0.5715, 4.894), (-6.017, 0.8415, 4.726), (-6.335, 0.5193, 4.727), (-6.242, 0.7472, 4.727), (7.478, 0.3423, 4.841), (7.159, 0.6664, 4.845), (7.385, 0.5715, 4.843), (7.65, 0.5194, 4.674), (7.333, 0.8415, 4.678), (7.557, 0.7472, 4.676), (7.314, -5.267, 4.624), (7.633, -4.948, 4.624), (7.539, -5.175, 4.622), (7.141, -5.092, 4.795), (7.462, -4.771, 4.795), (7.368, -4.999, 4.794)], [], [(4, 10, 1, 2), (3, 9, 1, 10), (4, 13, 10), (6, 5, 13, 4), (7, 12, 9, 3), (11, 0, 12, 7), (5, 6, 11), (11, 6, 8, 0), (2, 1, 9), (0, 8, 12), (8, 2, 9, 12), (14, 15, 17, 16), (16, 17, 21, 20), (20, 21, 19, 18), (24, 23, 28, 26), (29, 27, 26, 28), (33, 61, 62, 35), (35, 62, 60, 34), (31, 43, 44, 32), (32, 44, 42, 30), (39, 52, 53, 41), (41, 53, 51, 40), (36, 58, 59, 38), (38, 59, 57, 37), (43, 46, 47, 44), (44, 47, 45, 42), (48, 51, 53, 50), (50, 53, 52, 49), (54, 57, 59, 56), (56, 59, 58, 55), (61, 64, 65, 62), (62, 65, 63, 60), (42, 52, 39, 30), (43, 31, 24, 26), (31, 25, 24), (23, 22, 34), (60, 28, 23, 34), (57, 61, 33, 37), (51, 58, 36, 40), (27, 46, 43, 26), (45, 49, 52, 42), (45, 47, 46, 27, 29, 63, 65, 64, 54, 56, 55, 48, 50, 49), (48, 55, 58, 51), (54, 64, 61, 57), (63, 29, 28, 60)])
_uv = me_cube_008.uv_layers.new(name='UVMap')
_uv.uv.foreach_set('vector', [0.7752, 0.8887, 2.262, 1.16, 2.261, 0.01239, 0.7741, 0.01281, 2.267, 1.176, 2.272, 0.01038, 2.261, 0.01239, 2.262, 1.16, 0.7752, 0.8887, 0.7754, 1.174, 2.262, 1.16, -0.4607, 0.8855, -0.4604, 1.179, 0.7754, 1.174, 0.7752, 0.8887, -1.59, 1.19, -1.59, 0.01038, 2.272, 0.01038, 2.267, 1.176, -1.59, 1.19, -1.59, 0.01038, -1.59, 0.01038, -1.59, 1.19, -0.4604, 1.179, -0.4607, 0.8855, -1.59, 1.19, -1.59, 1.19, -0.4607, 0.8855, -0.4616, 0.01038, -1.59, 0.01038, 2.706, -1.19, 6.133, -1.166, 6.233, 2.481, -2.931, -1.156, -0.24, -1.156, -2.931, 2.481, -0.24, -1.156, 2.706, -1.19, 6.233, 2.481, -2.931, 2.481, -1.881, 0.06942, -1.885, 1.167, 0.2617, 1.167, 0.2576, 0.06881, 0.2576, 0.06881, 0.2617, 1.167, 0.6833, 1.167, 0.6792, 0.06855, 0.6792, 0.06855, 0.6833, 1.167, 2.787, 1.166, 2.819, 0.06849, -0.2841, 0.6837, 0.7513, 0.6863, 0.7516, 1.056, -0.2838, 1.06, 0.7523, 1.095, -0.2833, 1.099, -0.2838, 1.06, 0.7516, 1.056, 0.03747, 0.5346, 0.02842, 0.9796, 0.006741, 0.9795, 0.0158, 0.5343, 0.0158, 0.5343, 0.006741, 0.9795, -0.002039, 0.9796, 0.006712, 0.5347, 0.5798, 0.5278, 0.5798, 0.9866, 0.5708, 0.9868, 0.5708, 0.5278, 0.5708, 0.5278, 0.5708, 0.9868, 0.5488, 0.9869, 0.549, 0.5278, 0.03284, 0.5278, 0.03313, 0.9869, 0.01118, 0.9869, 0.01107, 0.5278, 0.01107, 0.5278, 0.01118, 0.9869, 0.002092, 0.9868, 0.002051, 0.5278, 0.5817, 0.534, 0.5816, 0.9848, 0.5726, 0.9846, 0.5727, 0.534, 0.5727, 0.534, 0.5726, 0.9846, 0.5509, 0.9844, 0.5511, 0.534, 0.5798, 0.9866, 0.5631, 1.003, 0.554, 1.003, 0.5708, 0.9868, 0.5708, 0.9868, 0.554, 1.003, 0.5319, 1.003, 0.5488, 0.9869, 0.01896, 1.003, 0.002092, 0.9868, 0.01118, 0.9869, 0.0281, 1.003, 0.0281, 1.003, 0.01118, 0.9869, 0.03313, 0.9869, 0.05018, 1.003, 0.5339, 1.0, 0.5509, 0.9844, 0.5726, 0.9846, 0.5558, 1.001, 0.5558, 1.001, 0.5726, 0.9846, 0.5816, 0.9848, 0.5649, 1.001, 0.02842, 0.9796, 0.04537, 0.996, 0.02355, 0.9959, 0.006741, 0.9795, 0.006741, 0.9795, 0.02355, 0.9959, 0.01472, 0.996, -0.002039, 0.9796, 0.5488, 0.9869, 0.03313, 0.9869, 0.03284, 0.5278, 0.549, 0.5278, -1.157, 1.068, -1.161, -0.03231, -0.2841, 0.6837, -0.2838, 1.06, -1.161, -0.03231, -0.2849, -0.03231, -0.2841, 0.6837, 0.7513, 0.6863, 0.7503, -0.03031, 1.927, -0.03064, 1.923, 1.045, 0.7516, 1.056, 0.7513, 0.6863, 1.927, -0.03064, 0.5509, 0.9844, 0.02842, 0.9796, 0.03747, 0.5346, 0.5511, 0.534, 1.146, 1.008, -0.1861, 1.003, -0.1881, 0.5321, 1.146, 0.5321, -0.2833, 1.099, -1.116, 1.107, -1.157, 1.068, -0.2838, 1.06, 0.5319, 1.003, 0.05018, 1.003, 0.03313, 0.9869, 0.5488, 0.9869, -0.1577, -0.3142, -0.1486, -0.3364, -0.1266, -0.3456, 0.2232, -0.3456, 0.6579, -0.3507, 1.133, -0.356, 1.155, -0.3471, 1.164, -0.3249, 1.165, 0.1711, 1.156, 0.1933, 1.135, 0.2025, -0.1266, 0.2025, -0.1486, 0.1933, -0.1577, 0.1711, 1.128, 1.024, -0.1688, 1.02, -0.1861, 1.003, 1.146, 1.008, 0.5339, 1.0, 0.04537, 0.996, 0.02842, 0.9796, 0.5509, 0.9844, 1.883, 1.085, 0.7523, 1.095, 0.7516, 1.056, 1.923, 1.045])
_ca = me_cube_008.color_attributes.new('Col', 'FLOAT_COLOR', 'CORNER')
_ca.data.foreach_set('color', [0.06723, 0.0668, 0.115, 1.0, 0.1039, 0.1041, 0.1517, 0.3797, 0.06723, 0.0668, 0.115, 1.0, 0.06723, 0.0668, 0.115, 1.0, 0.1393, 0.1396, 0.2034, 0.5091, 0.05478, 0.05488, 0.07996, 0.2002, 0.06723, 0.0668, 0.115, 1.0, 0.05732, 0.05743, 0.08368, 0.2095, 0.06723, 0.0668, 0.115, 1.0, 0.06723, 0.0668, 0.115, 1.0, 0.1039, 0.1041, 0.1517, 0.3797, 0.1099, 0.1101, 0.1605, 0.4018, 0.07823, 0.07837, 0.1142, 0.2859, 0.06723, 0.0668, 0.115, 1.0, 0.06723, 0.0668, 0.115, 1.0, 0.1116, 0.1118, 0.163, 0.408, 0.004352, 0.004359, 0.006352, 0.0159, 0.05478, 0.05488, 0.07996, 0.2002, 0.1393, 0.1396, 0.2034, 0.5091, 0.1096, 0.1098, 0.1599, 0.4004, 0.1, 0.1002, 0.146, 0.3654, 0.004352, 0.004359, 0.006352, 0.0159, 0.1116, 0.1118, 0.163, 0.408, 0.07823, 0.07837, 0.1142, 0.2859, 0.1099, 0.1101, 0.1605, 0.4018, 0.1096, 0.1098, 0.1599, 0.4004, 0.1096, 0.1098, 0.1599, 0.4004, 0.1099, 0.1101, 0.1605, 0.4018, 0.1576, 0.1579, 0.23, 0.5759, 0.1, 0.1002, 0.146, 0.3654, 0.06723, 0.0668, 0.115, 1.0, 0.06723, 0.0668, 0.115, 1.0, 0.05478, 0.05488, 0.07996, 0.2002, 0.1, 0.1002, 0.146, 0.3654, 0.1576, 0.1579, 0.23, 0.5759, 0.004352, 0.004359, 0.006352, 0.0159, 0.1576, 0.1579, 0.23, 0.5759, 0.06723, 0.0668, 0.115, 1.0, 0.05478, 0.05488, 0.07996, 0.2002, 0.004352, 0.004359, 0.006352, 0.0159, 0.06723, 0.0668, 0.115, 1.0, 0.06723, 0.0668, 0.115, 1.0, 0.06723, 0.0668, 0.115, 1.0, 0.06723, 0.0668, 0.115, 1.0, 0.06723, 0.0668, 0.115, 1.0, 0.06723, 0.0668, 0.115, 1.0, 0.06723, 0.0668, 0.115, 1.0, 0.06723, 0.0668, 0.115, 1.0, 0.06723, 0.0668, 0.115, 1.0, 0.06723, 0.0668, 0.115, 1.0, 0.06723, 0.0668, 0.115, 1.0, 0.06723, 0.0668, 0.115, 1.0, 1.0, 0.8782, 0.6241, 1.0, 1.0, 0.8782, 0.6241, 1.0, 1.0, 0.8782, 0.6241, 1.0, 1.0, 0.8782, 0.6241, 1.0, 1.0, 0.8782, 0.6241, 1.0, 1.0, 0.8782, 0.6241, 1.0, 1.0, 0.8782, 0.6241, 1.0, 1.0, 0.8782, 0.6241, 1.0, 1.0, 0.8782, 0.6241, 1.0, 1.0, 0.8782, 0.6241, 1.0, 1.0, 0.8782, 0.6241, 1.0, 1.0, 1.0, 1.0, 1.0, 1.0, 1.0, 1.0, 1.0, 1.0, 0.8782, 0.6241, 1.0, 1.0, 0.8782, 0.6241, 1.0, 1.0, 1.0, 1.0, 1.0, 1.0, 0.8782, 0.6241, 1.0, 1.0, 0.8782, 0.6241, 1.0, 1.0, 0.8782, 0.6241, 1.0, 1.0, 0.8782, 0.6241, 1.0, 1.0, 0.8782, 0.6241, 1.0, 1.0, 0.8782, 0.6241, 1.0, 1.0, 0.8782, 0.6241, 1.0, 1.0, 0.8806, 0.6332, 1.0, 1.0, 0.8782, 0.6241, 1.0, 1.0, 0.8782, 0.6241, 1.0, 1.0, 0.8782, 0.6241, 1.0, 1.0, 0.8782, 0.6241, 1.0, 1.0, 0.8782, 0.6241, 1.0, 1.0, 0.8782, 0.6241, 1.0, 1.0, 0.8782, 0.6241, 1.0, 1.0, 0.8782, 0.6241, 1.0, 1.0, 0.8782, 0.6241, 1.0, 1.0, 0.8782, 0.6241, 1.0, 1.0, 0.8782, 0.6241, 1.0, 1.0, 0.8782, 0.6241, 1.0, 1.0, 0.8782, 0.6241, 1.0, 1.0, 0.8782, 0.6241, 1.0, 1.0, 0.8782, 0.6241, 1.0, 1.0, 0.8782, 0.6241, 1.0, 1.0, 0.8782, 0.6241, 1.0, 1.0, 0.8782, 0.6241, 1.0, 1.0, 0.8782, 0.6241, 1.0, 1.0, 0.8782, 0.6241, 1.0, 1.0, 0.8782, 0.6241, 1.0, 1.0, 0.8782, 0.6241, 1.0, 1.0, 0.8782, 0.6241, 1.0, 1.0, 0.8782, 0.6241, 1.0, 1.0, 0.8782, 0.6241, 1.0, 1.0, 0.8782, 0.6241, 1.0, 1.0, 0.8782, 0.6241, 1.0, 1.0, 0.8879, 0.6599, 1.0, 1.0, 0.8879, 0.6599, 1.0, 1.0, 0.8782, 0.6241, 1.0, 1.0, 0.8782, 0.6241, 1.0, 1.0, 1.0, 1.0, 1.0, 1.0, 0.8782, 0.6241, 1.0, 1.0, 0.8782, 0.6241, 1.0, 1.0, 0.8782, 0.6241, 1.0, 1.0, 0.8782, 0.6241, 1.0, 1.0, 0.8782, 0.6241, 1.0, 1.0, 0.8782, 0.6241, 1.0, 1.0, 0.8782, 0.6241, 1.0, 1.0, 0.8782, 0.6241, 1.0, 1.0, 0.8782, 0.6241, 1.0, 1.0, 0.8782, 0.6241, 1.0, 1.0, 0.8782, 0.6241, 1.0, 1.0, 0.8782, 0.6241, 1.0, 1.0, 0.8782, 0.6241, 1.0, 1.0, 0.8782, 0.6241, 1.0, 1.0, 0.8782, 0.6241, 1.0, 1.0, 0.8782, 0.6241, 1.0, 1.0, 0.8782, 0.6241, 1.0, 1.0, 0.8782, 0.6241, 1.0, 1.0, 0.8782, 0.6241, 1.0, 1.0, 0.8806, 0.6332, 1.0, 1.0, 0.8782, 0.6241, 1.0, 1.0, 0.8782, 0.6241, 1.0, 1.0, 0.8782, 0.6241, 1.0, 1.0, 0.8782, 0.6241, 1.0, 1.0, 0.8782, 0.6241, 1.0, 1.0, 0.8782, 0.6241, 1.0, 1.0, 0.8782, 0.6241, 1.0, 1.0, 0.8782, 0.6241, 1.0, 1.0, 0.8795, 0.6291, 1.0, 1.0, 1.0, 1.0, 1.0, 1.0, 0.8782, 0.6241, 1.0, 1.0, 0.8782, 0.6241, 1.0, 1.0, 0.8782, 0.6241, 1.0, 1.0, 1.0, 1.0, 1.0, 1.0, 0.8782, 0.6241, 1.0, 1.0, 0.8782, 0.6241, 1.0, 1.0, 0.8782, 0.6241, 1.0, 1.0, 0.8782, 0.6241, 1.0, 1.0, 0.8782, 0.6241, 1.0, 1.0, 0.8782, 0.6241, 1.0, 1.0, 0.8782, 0.6241, 1.0, 1.0, 0.8782, 0.6241, 1.0, 1.0, 0.8782, 0.6241, 1.0, 1.0, 0.8782, 0.6241, 1.0, 1.0, 0.8782, 0.6241, 1.0, 1.0, 0.8782, 0.6241, 1.0, 1.0, 0.8782, 0.6241, 1.0, 1.0, 1.0, 1.0, 1.0, 1.0, 0.8782, 0.6241, 1.0, 1.0, 0.8782, 0.6241, 1.0, 1.0, 0.8782, 0.6241, 1.0, 1.0, 0.8782, 0.6241, 1.0, 1.0, 0.8782, 0.6241, 1.0, 1.0, 0.8782, 0.6241, 1.0, 1.0, 0.8782, 0.6241, 1.0, 1.0, 0.8782, 0.6241, 1.0, 1.0, 0.8782, 0.6241, 1.0, 1.0, 0.8782, 0.6241, 1.0, 1.0, 0.8782, 0.6241, 1.0, 1.0, 0.8782, 0.6241, 1.0, 1.0, 0.8782, 0.6241, 1.0, 1.0, 0.8782, 0.6241, 1.0, 1.0, 0.8879, 0.6599, 1.0, 1.0, 1.0, 1.0, 1.0, 1.0, 0.8782, 0.6241, 1.0, 1.0, 0.8782, 0.6241, 1.0, 1.0, 0.8782, 0.6241, 1.0, 1.0, 0.8782, 0.6241, 1.0, 1.0, 0.8782, 0.6241, 1.0, 1.0, 0.8782, 0.6241, 1.0, 1.0, 0.8782, 0.6241, 1.0, 1.0, 0.8782, 0.6241, 1.0, 1.0, 0.8782, 0.6241, 1.0, 1.0, 0.8782, 0.6241, 1.0, 1.0, 0.8782, 0.6241, 1.0, 1.0, 0.8782, 0.6241, 1.0])
_ca = me_cube_008.color_attributes.new('Alpha', 'FLOAT_COLOR', 'CORNER')
_ca.data.foreach_set('color', [0.0, 0.0, 0.0, 0.0, 0.0, 0.0, 0.0, 0.0, 0.0, 0.0, 0.0, 0.0, 0.0, 0.0, 0.0, 0.0, 0.0, 0.0, 0.0, 0.0, 0.0, 0.0, 0.0, 0.0, 0.0, 0.0, 0.0, 0.0, 0.0, 0.0, 0.0, 0.0, 0.0, 0.0, 0.0, 0.0, 0.0, 0.0, 0.0, 0.0, 0.0, 0.0, 0.0, 0.0, 0.0, 0.0, 0.0, 0.0, 0.0, 0.0, 0.0, 0.0, 0.0, 0.0, 0.0, 0.0, 0.0, 0.0, 0.0, 0.0, 0.0, 0.0, 0.0, 0.0, 0.0, 0.0, 0.0, 0.0, 0.0, 0.0, 0.0, 0.0, 0.0, 0.0, 0.0, 0.0, 0.0, 0.0, 0.0, 0.0, 0.0, 0.0, 0.0, 0.0, 0.0, 0.0, 0.0, 0.0, 0.0, 0.0, 0.0, 0.0, 0.0, 0.0, 0.0, 0.0, 0.0, 0.0, 0.0, 0.0, 0.0, 0.0, 0.0, 0.0, 0.0, 0.0, 0.0, 0.0, 0.0, 0.0, 0.0, 0.0, 0.0, 0.0, 0.0, 0.0, 0.0, 0.0, 0.0, 0.0, 0.0, 0.0, 0.0, 0.0, 0.0, 0.0, 0.0, 0.0, 0.0, 0.0, 0.0, 0.0, 0.0, 0.0, 0.0, 0.0, 0.0, 0.0, 0.0, 0.0, 0.0, 0.0, 0.0, 0.0, 0.0, 0.0, 0.0, 0.0, 0.0, 0.0, 0.0, 0.0, 0.0, 0.0, 0.0, 0.0, 0.0, 0.0, 0.0, 0.0, 1.0, 1.0, 1.0, 1.0, 1.0, 1.0, 1.0, 1.0, 1.0, 1.0, 1.0, 1.0, 1.0, 1.0, 1.0, 1.0, 1.0, 1.0, 1.0, 1.0, 1.0, 1.0, 1.0, 1.0, 1.0, 1.0, 1.0, 1.0, 1.0, 1.0, 1.0, 1.0, 1.0, 1.0, 1.0, 1.0, 1.0, 1.0, 1.0, 1.0, 1.0, 1.0, 1.0, 1.0, 1.0, 1.0, 1.0, 1.0, 0.0, 0.0, 0.0, 0.0, 0.0, 0.0, 0.0, 0.0, 0.0, 0.0, 0.0, 0.0, 0.0, 0.0, 0.0, 0.0, 0.0, 0.0, 0.0, 0.0, 0.0, 0.0, 0.0, 0.0, 0.0, 0.0, 0.0, 0.0, 0.0, 0.0, 0.0, 0.0, 0.0, 0.0, 0.0, 0.0, 0.0, 0.0, 0.0, 0.0, 0.0, 0.0, 0.0, 0.0, 0.0, 0.0, 0.0, 0.0, 0.0, 0.0, 0.0, 0.0, 0.0, 0.0, 0.0, 0.0, 0.0, 0.0, 0.0, 0.0, 0.0, 0.0, 0.0, 0.0, 0.0, 0.0, 0.0, 0.0, 0.0, 0.0, 0.0, 0.0, 0.0, 0.0, 0.0, 0.0, 0.0, 0.0, 0.0, 0.0, 0.0, 0.0, 0.0, 0.0, 0.0, 0.0, 0.0, 0.0, 0.0, 0.0, 0.0, 0.0, 0.0, 0.0, 0.0, 0.0, 0.0, 0.0, 0.0, 0.0, 0.0, 0.0, 0.0, 0.0, 0.0, 0.0, 0.0, 0.0, 0.0, 0.0, 0.0, 0.0, 0.0, 0.0, 0.0, 0.0, 0.0, 0.0, 0.0, 0.0, 0.0, 0.0, 0.0, 0.0, 0.0, 0.0, 0.0, 0.0, 0.0, 0.0, 0.0, 0.0, 0.0, 0.0, 0.0, 0.0, 0.0, 0.0, 0.0, 0.0, 0.0, 0.0, 0.0, 0.0, 0.0, 0.0, 0.0, 0.0, 0.0, 0.0, 0.0, 0.0, 0.0, 0.0, 0.0, 0.0, 0.0, 0.0, 0.0, 0.0, 0.0, 0.0, 0.0, 0.0, 0.0, 0.0, 0.0, 0.0, 0.0, 0.0, 0.0, 0.0, 0.0, 0.0, 0.0, 0.0, 0.0, 0.0, 0.0, 0.0, 0.0, 0.0, 0.0, 0.0, 0.0, 0.0, 0.0, 0.0, 0.0, 0.0, 0.0, 0.0, 0.0, 0.0, 0.0, 0.0, 0.0, 0.0, 0.0, 0.0, 0.0, 0.0, 0.0, 0.0, 0.0, 0.0, 0.0, 0.0, 0.0, 0.0, 0.0, 0.0, 0.0, 0.0, 0.0, 0.0, 0.0, 0.0, 0.0, 0.0, 0.0, 0.0, 0.0, 0.0, 0.0, 0.0, 0.0, 0.0, 0.0, 0.0, 0.0, 0.0, 0.0, 0.0, 0.0, 0.0, 0.0, 0.0, 0.0, 0.0, 0.0, 0.0, 0.0, 0.0, 0.0, 0.0, 0.0, 0.0, 0.0, 0.0, 0.0, 0.0, 0.0, 0.0, 0.0, 0.0, 0.0, 0.0, 0.0, 0.0, 0.0, 0.0, 0.0, 0.0, 0.0, 0.0, 0.0, 0.0, 0.0, 0.0, 0.0, 0.0, 0.0, 0.0, 0.0, 0.0, 0.0, 0.0, 0.0, 0.0, 0.0, 0.0, 0.0, 0.0, 0.0, 0.0, 0.0, 0.0, 0.0, 0.0, 0.0, 0.0, 0.0, 0.0, 0.0, 0.0, 0.0, 0.0, 0.0, 0.0, 0.0, 0.0, 0.0, 0.0, 0.0, 0.0, 0.0, 0.0, 0.0, 0.0, 0.0, 0.0, 0.0, 0.0, 0.0, 0.0, 0.0, 0.0, 0.0, 0.0, 0.0, 0.0, 0.0, 0.0, 0.0, 0.0, 0.0, 0.0, 0.0, 0.0, 0.0, 0.0, 0.0, 0.0, 0.0, 0.0, 0.0, 0.0, 0.0, 0.0, 0.0, 0.0, 0.0, 0.0, 0.0, 0.0, 0.0, 0.0, 0.0, 0.0, 0.0, 0.0, 0.0, 0.0, 0.0, 0.0, 0.0, 0.0, 0.0, 0.0, 0.0, 0.0, 0.0, 0.0, 0.0, 0.0, 0.0, 0.0, 0.0, 0.0, 0.0, 0.0, 0.0, 0.0, 0.0, 0.0, 0.0, 0.0, 0.0, 0.0, 0.0, 0.0, 0.0, 0.0, 0.0, 0.0, 0.0, 0.0, 0.0, 0.0, 0.0, 0.0, 0.0, 0.0, 0.0, 0.0, 0.0, 0.0, 0.0, 0.0, 0.0, 0.0, 0.0, 0.0, 0.0, 0.0, 0.0, 0.0, 0.0, 0.0, 0.0, 0.0, 0.0, 0.0, 0.0, 0.0, 0.0, 0.0, 0.0, 0.0, 0.0, 0.0, 0.0, 0.0, 0.0, 0.0, 0.0, 0.0, 0.0, 0.0, 0.0, 0.0, 0.0, 0.0, 0.0, 0.0, 0.0, 0.0, 0.0, 0.0, 0.0, 0.0, 0.0, 0.0, 0.0, 0.0, 0.0, 0.0, 0.0, 0.0, 0.0, 0.0, 0.0, 0.0, 0.0, 0.0, 0.0, 0.0, 0.0, 0.0, 0.0, 0.0, 0.0, 0.0, 0.0, 0.0, 0.0, 0.0, 0.0, 0.0, 0.0, 0.0, 0.0, 0.0, 0.0, 0.0, 0.0, 0.0, 0.0, 0.0, 0.0, 0.0, 0.0, 0.0, 0.0, 0.0, 0.0, 0.0, 0.0, 0.0, 0.0, 0.0, 0.0, 0.0, 0.0, 0.0, 0.0, 0.0, 0.0, 0.0, 0.0, 0.0, 0.0, 0.0, 0.0, 0.0, 0.0, 0.0, 0.0, 0.0, 0.0, 0.0, 0.0, 0.0, 0.0, 0.0, 0.0, 0.0, 0.0, 0.0, 0.0, 0.0, 0.0, 0.0, 0.0, 0.0, 0.0, 0.0])
me_cube_008.update()

# ---- objects
ob_house_1 = bpy.data.objects.new('house_1', me_cube_001)
ob_house_2 = bpy.data.objects.new('house_2', me_cube_002)
ob_house_3 = bpy.data.objects.new('house_3', me_cube_003)
ob_house_4 = bpy.data.objects.new('house_4', me_cube_004)
ob_collision_garage = bpy.data.objects.new('collision_garage', me_cube_008)

# ---- transforms, parenting, visibility, modifiers, constraints
ob_house_1.location = (-22.5, 0.0, 0.0)
ob_house_2.location = (-8.376, 0.0, 0.0)
ob_house_3.location = (7.288, 0.0, 0.0)
ob_house_4.location = (22.55, 0.0, 0.0)
ob_collision_garage.location = (0.0, 0.0, 0.0)
ob_collision_garage.hide_render = True
_vg = ob_collision_garage.vertex_groups.new(name='collision_garage')

# ---- collection membership
scene.collection.objects.link(ob_house_1)
scene.collection.objects.link(ob_house_2)
scene.collection.objects.link(ob_house_3)
scene.collection.objects.link(ob_house_4)
col_collection.objects.link(ob_collision_garage)

# ---- scene / render settings (as saved in the file)
scene.frame_start = 1; scene.frame_end = 250; scene.frame_set(1)
scene.render.engine = 'BLENDER_EEVEE_NEXT'
scene.view_settings.view_transform = 'Standard'
bpy.context.view_layer.update()

# ---- added for rendering (the .blend has no active camera and no usable light): camera, sun
cam_auto = bpy.data.cameras.new('AutoCamera')
cam_auto.lens = 50.0
cam_auto.sensor_width = 36.0
cam_auto.clip_end = 1000.0
ob_auto_camera = bpy.data.objects.new('AutoCamera', cam_auto)
scene.collection.objects.link(ob_auto_camera)
ob_auto_camera.location = (52.9874, -66.196, 47.9328)
ob_auto_camera.rotation_euler = (1.09748, -7.21219e-08, 0.694738)
scene.camera = ob_auto_camera
light_auto_sun = bpy.data.lights.new('AutoSun', 'SUN')
light_auto_sun.energy = 3.0
light_auto_sun.angle = 0.0523599
ob_auto_sun = bpy.data.objects.new('AutoSun', light_auto_sun)
scene.collection.objects.link(ob_auto_sun)
ob_auto_sun.rotation_euler = (0.872665, 0.174533, 0.523599)
bpy.context.view_layer.update()
